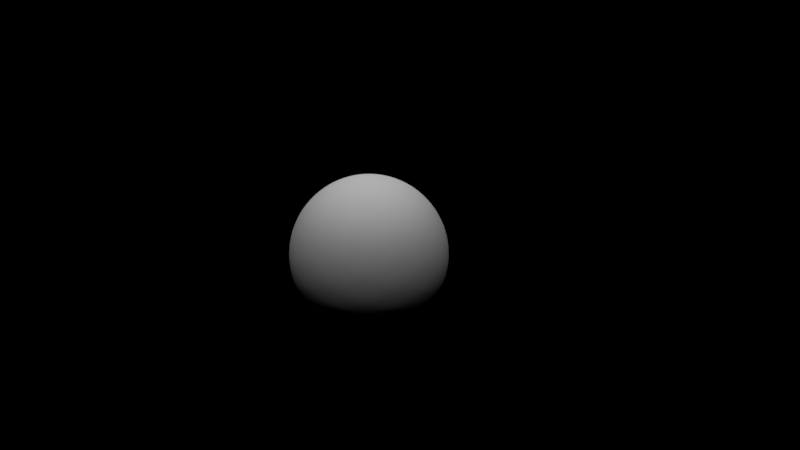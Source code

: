 # Source: Earth.blend  (saved by Blender 2.79.0; exported with 4.5.12 LTS)
import bpy
from mathutils import Matrix  # noqa: F401  (used for matrix-valued properties, if any)

bpy.ops.wm.read_factory_settings(use_empty=True)
scene = bpy.context.scene
scene.name = 'Scene'

# ---- collections
col_collection_1 = bpy.data.collections.new('Collection 1'); scene.collection.children.link(col_collection_1)

# ---- materials (node trees are filled in below, after node groups)
mat_material_001 = bpy.data.materials.new('Material.001')
mat_material_001.alpha_threshold = 0.0
mat_material_001.use_transparent_shadow = False
mat_material_001.roughness = 0.5

# ---- material node trees

# ---- world
world_world = bpy.data.worlds.new('World'); scene.world = world_world
world_world.color = (0.0, 0.0, 0.0)
world_world.use_sun_shadow = False
world_world.sun_shadow_jitter_overblur = 0.0
world_world.cycles.sampling_method = 'MANUAL'

# ---- cameras
cam_camera = bpy.data.cameras.new('Camera')
cam_camera.clip_end = 100.0
cam_camera.lens = 35.0
cam_camera.sensor_width = 32.0
cam_camera.sensor_height = 18.0
cam_camera.ortho_scale = 7.314
cam_camera.dof.focus_distance = 0.0
cam_camera.dof.aperture_fstop = 128.0

# ---- lights
light_lamp = bpy.data.lights.new('Lamp', 'POINT')
light_lamp.transmission_factor = 0.0
light_lamp.cutoff_distance = 30.0
light_lamp.energy = 100.0
light_lamp.shadow_buffer_clip_start = 1.001
light_lamp.shadow_soft_size = 0.1
light_lamp.shadow_maximum_resolution = 0.006
light_lamp.use_absolute_resolution = True
light_lamp_001 = bpy.data.lights.new('Lamp.001', 'POINT')
light_lamp_001.transmission_factor = 0.0
light_lamp_001.cutoff_distance = 30.0
light_lamp_001.energy = 100.0
light_lamp_001.shadow_buffer_clip_start = 1.001
light_lamp_001.shadow_soft_size = 0.1
light_lamp_001.shadow_maximum_resolution = 0.006
light_lamp_001.use_absolute_resolution = True
light_lamp_002 = bpy.data.lights.new('Lamp.002', 'POINT')
light_lamp_002.transmission_factor = 0.0
light_lamp_002.cutoff_distance = 30.0
light_lamp_002.energy = 100.0
light_lamp_002.shadow_buffer_clip_start = 1.001
light_lamp_002.shadow_soft_size = 0.1
light_lamp_002.shadow_maximum_resolution = 0.006
light_lamp_002.use_absolute_resolution = True
light_lamp_003 = bpy.data.lights.new('Lamp.003', 'POINT')
light_lamp_003.transmission_factor = 0.0
light_lamp_003.cutoff_distance = 30.0
light_lamp_003.energy = 100.0
light_lamp_003.shadow_buffer_clip_start = 1.001
light_lamp_003.shadow_soft_size = 0.1
light_lamp_003.shadow_maximum_resolution = 0.006
light_lamp_003.use_absolute_resolution = True
light_lamp_004 = bpy.data.lights.new('Lamp.004', 'POINT')
light_lamp_004.transmission_factor = 0.0
light_lamp_004.cutoff_distance = 30.0
light_lamp_004.energy = 100.0
light_lamp_004.shadow_buffer_clip_start = 1.001
light_lamp_004.shadow_soft_size = 0.1
light_lamp_004.shadow_maximum_resolution = 0.006
light_lamp_004.use_absolute_resolution = True
light_lamp_005 = bpy.data.lights.new('Lamp.005', 'POINT')
light_lamp_005.transmission_factor = 0.0
light_lamp_005.cutoff_distance = 30.0
light_lamp_005.energy = 100.0
light_lamp_005.shadow_buffer_clip_start = 1.001
light_lamp_005.shadow_soft_size = 0.1
light_lamp_005.shadow_maximum_resolution = 0.006
light_lamp_005.use_absolute_resolution = True
light_lamp_006 = bpy.data.lights.new('Lamp.006', 'POINT')
light_lamp_006.transmission_factor = 0.0
light_lamp_006.cutoff_distance = 30.0
light_lamp_006.energy = 100.0
light_lamp_006.shadow_buffer_clip_start = 1.001
light_lamp_006.shadow_soft_size = 0.1
light_lamp_006.shadow_maximum_resolution = 0.006
light_lamp_006.use_absolute_resolution = True
light_lamp_007 = bpy.data.lights.new('Lamp.007', 'POINT')
light_lamp_007.transmission_factor = 0.0
light_lamp_007.cutoff_distance = 30.0
light_lamp_007.energy = 100.0
light_lamp_007.shadow_buffer_clip_start = 1.001
light_lamp_007.shadow_soft_size = 0.1
light_lamp_007.shadow_maximum_resolution = 0.006
light_lamp_007.use_absolute_resolution = True

# ---- meshes
me_sphere_001 = bpy.data.meshes.new('Sphere.001')
me_sphere_001.from_pydata([(-3.717e-09, -3.291e-07, -1.034), (0.03936, 0.1979, 1.014), (0.07722, 0.3882, 0.9555), (0.1121, 0.5636, 0.86), (0.1427, 0.7173, 0.7313), (0.1678, 0.8434, 0.5746), (0.1864, 0.9372, 0.3958), (0.1979, 0.9949, 0.2018), (0.2018, 1.014, 7.811e-08), (0.1979, 0.9949, -0.2018), (0.1864, 0.9372, -0.3958), (0.1678, 0.8434, -0.5746), (0.1427, 0.7173, -0.7313), (0.1121, 0.5636, -0.86), (0.07722, 0.3882, -0.9555), (0.03936, 0.1979, -1.014), (0.07722, 0.1864, 1.014), (0.1515, 0.3657, 0.9555), (0.2199, 0.5309, 0.86), (0.2799, 0.6757, 0.7313), (0.3291, 0.7945, 0.5746), (0.3657, 0.8828, 0.3958), (0.3882, 0.9372, 0.2018), (0.3958, 0.9555, 7.811e-08), (0.3882, 0.9372, -0.2018), (0.3657, 0.8828, -0.3958), (0.3291, 0.7945, -0.5746), (0.2799, 0.6757, -0.7313), (0.2199, 0.5309, -0.86), (0.1515, 0.3657, -0.9555), (0.07722, 0.1864, -1.014), (0.1121, 0.1678, 1.014), (0.2199, 0.3291, 0.9555), (0.3192, 0.4778, 0.86), (0.4063, 0.6081, 0.7313), (0.4778, 0.715, 0.5746), (0.5309, 0.7945, 0.3958), (0.5636, 0.8434, 0.2018), (0.5746, 0.86, 7.811e-08), (0.5636, 0.8434, -0.2018), (0.5309, 0.7945, -0.3958), (0.4778, 0.715, -0.5746), (0.4063, 0.6081, -0.7313), (0.3192, 0.4778, -0.86), (0.2199, 0.3291, -0.9555), (0.1121, 0.1678, -1.014), (0.1427, 0.1427, 1.014), (0.2799, 0.2799, 0.9555), (0.4063, 0.4063, 0.86), (0.5171, 0.5171, 0.7313), (0.6081, 0.6081, 0.5746), (0.6757, 0.6757, 0.3958), (0.7173, 0.7173, 0.2018), (0.7313, 0.7313, 7.811e-08), (0.7173, 0.7173, -0.2018), (0.6757, 0.6757, -0.3958), (0.6081, 0.6081, -0.5746), (0.5171, 0.5171, -0.7313), (0.4063, 0.4063, -0.86), (0.2799, 0.2799, -0.9555), (0.1427, 0.1427, -1.014), (0.1678, 0.1121, 1.014), (0.3291, 0.2199, 0.9555), (0.4778, 0.3192, 0.86), (0.6081, 0.4063, 0.7313), (0.715, 0.4778, 0.5746), (0.7945, 0.5309, 0.3958), (0.8434, 0.5636, 0.2018), (0.86, 0.5746, 7.811e-08), (0.8434, 0.5636, -0.2018), (0.7945, 0.5309, -0.3958), (0.715, 0.4778, -0.5746), (0.6081, 0.4063, -0.7313), (0.4778, 0.3192, -0.86), (0.3291, 0.2199, -0.9555), (0.1678, 0.1121, -1.014), (0.1864, 0.07722, 1.014), (0.3657, 0.1515, 0.9555), (0.5309, 0.2199, 0.86), (0.6757, 0.2799, 0.7313), (0.7945, 0.3291, 0.5746), (0.8828, 0.3657, 0.3958), (0.9372, 0.3882, 0.2018), (0.9555, 0.3958, 7.811e-08), (0.9372, 0.3882, -0.2018), (0.8828, 0.3657, -0.3958), (0.7945, 0.3291, -0.5746), (0.6757, 0.2799, -0.7313), (0.5309, 0.2199, -0.86), (0.3657, 0.1515, -0.9555), (0.1864, 0.07722, -1.014), (0.1979, 0.03936, 1.014), (0.3882, 0.07722, 0.9555), (0.5636, 0.1121, 0.86), (0.7173, 0.1427, 0.7313), (0.8434, 0.1678, 0.5746), (0.9372, 0.1864, 0.3958), (0.9949, 0.1979, 0.2018), (1.014, 0.2018, 7.811e-08), (0.9949, 0.1979, -0.2018), (0.9372, 0.1864, -0.3958), (0.8434, 0.1678, -0.5746), (0.7173, 0.1427, -0.7313), (0.5636, 0.1121, -0.86), (0.3882, 0.07722, -0.9555), (0.1979, 0.03936, -1.014), (0.2018, -3.299e-07, 1.014), (0.3958, -3.222e-07, 0.9555), (0.5746, -3.145e-07, 0.86), (0.7313, -3.222e-07, 0.7313), (0.86, -3.376e-07, 0.5746), (0.9555, -2.759e-07, 0.3958), (1.014, -3.992e-07, 0.2018), (1.034, -3.838e-07, 7.811e-08), (1.014, -3.992e-07, -0.2018), (0.9555, -2.297e-07, -0.3958), (0.86, -3.376e-07, -0.5746), (0.7313, -3.222e-07, -0.7313), (0.5746, -3.453e-07, -0.86), (0.3958, -3.068e-07, -0.9555), (0.2018, -3.106e-07, -1.014), (0.1979, -0.03936, 1.014), (0.3882, -0.07722, 0.9555), (0.5636, -0.1121, 0.86), (0.7173, -0.1427, 0.7313), (0.8434, -0.1678, 0.5746), (0.9372, -0.1864, 0.3958), (0.9949, -0.1979, 0.2018), (1.014, -0.2018, 7.811e-08), (0.9949, -0.1979, -0.2018), (0.9372, -0.1864, -0.3958), (0.8434, -0.1678, -0.5746), (0.7173, -0.1427, -0.7313), (0.5636, -0.1121, -0.86), (0.3882, -0.07722, -0.9555), (0.1979, -0.03936, -1.014), (0.1864, -0.07722, 1.014), (0.3657, -0.1515, 0.9555), (0.5309, -0.2199, 0.86), (0.6757, -0.2799, 0.7313), (0.7945, -0.3291, 0.5746), (0.8828, -0.3657, 0.3958), (0.9372, -0.3882, 0.2018), (0.9555, -0.3958, 7.811e-08), (0.9372, -0.3882, -0.2018), (0.8828, -0.3657, -0.3958), (0.7945, -0.3291, -0.5746), (0.6757, -0.2799, -0.7313), (0.5309, -0.2199, -0.86), (0.3657, -0.1515, -0.9555), (0.1864, -0.07722, -1.014), (0.1678, -0.1121, 1.014), (0.3291, -0.2199, 0.9555), (0.4778, -0.3192, 0.86), (0.6081, -0.4063, 0.7313), (0.715, -0.4778, 0.5746), (0.7945, -0.5309, 0.3958), (0.8434, -0.5636, 0.2018), (0.86, -0.5746, 7.811e-08), (0.8434, -0.5636, -0.2018), (0.7945, -0.5309, -0.3958), (0.715, -0.4778, -0.5746), (0.6081, -0.4063, -0.7313), (0.4778, -0.3192, -0.86), (0.3291, -0.2199, -0.9555), (0.1678, -0.1121, -1.014), (0.1427, -0.1427, 1.014), (0.2799, -0.2799, 0.9555), (0.4063, -0.4063, 0.86), (0.5171, -0.5171, 0.7313), (0.6081, -0.6081, 0.5746), (0.6757, -0.6757, 0.3958), (0.7173, -0.7173, 0.2018), (0.7313, -0.7313, 7.811e-08), (0.7173, -0.7173, -0.2018), (0.6757, -0.6757, -0.3958), (0.6081, -0.6081, -0.5746), (0.5171, -0.5171, -0.7313), (0.4063, -0.4063, -0.86), (0.2799, -0.2799, -0.9555), (0.1427, -0.1427, -1.014), (0.1121, -0.1678, 1.014), (0.2199, -0.3291, 0.9555), (0.3192, -0.4778, 0.86), (0.4063, -0.6081, 0.7313), (0.4778, -0.715, 0.5746), (0.5309, -0.7945, 0.3958), (0.5636, -0.8434, 0.2018), (0.5746, -0.86, 7.811e-08), (0.5636, -0.8434, -0.2018), (0.5309, -0.7945, -0.3958), (0.4778, -0.715, -0.5746), (0.4063, -0.6081, -0.7313), (0.3192, -0.4778, -0.86), (0.2199, -0.3291, -0.9555), (0.1121, -0.1678, -1.014), (0.07722, -0.1864, 1.014), (0.1515, -0.3657, 0.9555), (0.2199, -0.5309, 0.86), (0.2799, -0.6757, 0.7313), (0.3291, -0.7945, 0.5746), (0.3657, -0.8828, 0.3958), (0.3882, -0.9372, 0.2018), (0.3958, -0.9555, 7.811e-08), (0.3882, -0.9372, -0.2018), (0.3657, -0.8828, -0.3958), (0.3291, -0.7945, -0.5746), (0.2799, -0.6757, -0.7313), (0.2199, -0.5309, -0.86), (0.1515, -0.3657, -0.9555), (0.07722, -0.1864, -1.014), (0.03936, -0.1979, 1.014), (0.07722, -0.3882, 0.9555), (0.1121, -0.5636, 0.86), (0.1427, -0.7173, 0.7313), (0.1678, -0.8434, 0.5746), (0.1864, -0.9372, 0.3958), (0.1979, -0.9949, 0.2018), (0.2018, -1.014, 7.811e-08), (0.1979, -0.9949, -0.2018), (0.1864, -0.9372, -0.3958), (0.1678, -0.8434, -0.5746), (0.1427, -0.7173, -0.7313), (0.1121, -0.5636, -0.86), (0.07722, -0.3882, -0.9555), (0.03936, -0.1979, -1.014), (-1.118e-08, -0.2018, 1.014), (3.891e-08, -0.3958, 0.9555), (2.35e-08, -0.5746, 0.86), (-3.044e-08, -0.7313, 0.7313), (-9.209e-08, -0.86, 0.5746), (6.203e-08, -0.9555, 0.3958), (-9.209e-08, -1.014, 0.2018), (-1.075e-07, -1.034, 7.811e-08), (-9.209e-08, -1.014, -0.2018), (6.203e-08, -0.9555, -0.3958), (-9.209e-08, -0.86, -0.5746), (-3.044e-08, -0.7313, -0.7313), (-1.503e-08, -0.5746, -0.86), (3.831e-10, -0.3958, -0.9555), (3.831e-10, -0.2018, -1.014), (-0.03936, -0.1979, 1.014), (-0.07722, -0.3882, 0.9555), (-0.1121, -0.5636, 0.86), (-0.1427, -0.7173, 0.7313), (-0.1678, -0.8434, 0.5746), (-0.1864, -0.9372, 0.3958), (-0.1979, -0.9949, 0.2018), (-0.2018, -1.014, 7.811e-08), (-0.1979, -0.9949, -0.2018), (-0.1864, -0.9372, -0.3958), (-0.1678, -0.8434, -0.5746), (-0.1427, -0.7173, -0.7313), (-0.1121, -0.5636, -0.86), (-0.07722, -0.3882, -0.9555), (-0.03936, -0.1979, -1.014), (-1.327e-07, -6.404e-07, 1.034), (-0.07722, -0.1864, 1.014), (-0.1515, -0.3657, 0.9555), (-0.2199, -0.5309, 0.86), (-0.2799, -0.6757, 0.7313), (-0.3291, -0.7945, 0.5746), (-0.3657, -0.8828, 0.3958), (-0.3882, -0.9372, 0.2018), (-0.3958, -0.9555, 7.811e-08), (-0.3882, -0.9372, -0.2018), (-0.3657, -0.8828, -0.3958), (-0.3291, -0.7945, -0.5746), (-0.2799, -0.6757, -0.7313), (-0.2199, -0.5309, -0.86), (-0.1515, -0.3657, -0.9555), (-0.07722, -0.1864, -1.014), (-0.1121, -0.1678, 1.014), (-0.2199, -0.3291, 0.9555), (-0.3192, -0.4778, 0.86), (-0.4063, -0.6081, 0.7313), (-0.4778, -0.715, 0.5746), (-0.5309, -0.7945, 0.3958), (-0.5636, -0.8434, 0.2018), (-0.5746, -0.86, 7.811e-08), (-0.5636, -0.8434, -0.2018), (-0.5309, -0.7945, -0.3958), (-0.4778, -0.715, -0.5746), (-0.4063, -0.6081, -0.7313), (-0.3192, -0.4778, -0.86), (-0.2199, -0.3291, -0.9555), (-0.1121, -0.1678, -1.014), (-0.1427, -0.1427, 1.014), (-0.2799, -0.2799, 0.9555), (-0.4063, -0.4063, 0.86), (-0.5171, -0.5171, 0.7313), (-0.6081, -0.6081, 0.5746), (-0.6757, -0.6757, 0.3958), (-0.7173, -0.7173, 0.2018), (-0.7313, -0.7313, 7.811e-08), (-0.7173, -0.7173, -0.2018), (-0.6757, -0.6757, -0.3958), (-0.6081, -0.6081, -0.5746), (-0.5171, -0.5171, -0.7313), (-0.4063, -0.4063, -0.86), (-0.2799, -0.2799, -0.9555), (-0.1427, -0.1427, -1.014), (-0.1678, -0.1121, 1.014), (-0.3291, -0.2199, 0.9555), (-0.4778, -0.3192, 0.86), (-0.6081, -0.4063, 0.7313), (-0.715, -0.4778, 0.5746), (-0.7945, -0.5309, 0.3958), (-0.8434, -0.5636, 0.2018), (-0.86, -0.5746, 7.811e-08), (-0.8434, -0.5636, -0.2018), (-0.7945, -0.5309, -0.3958), (-0.715, -0.4778, -0.5746), (-0.6081, -0.4063, -0.7313), (-0.4778, -0.3192, -0.86), (-0.3291, -0.2199, -0.9555), (-0.1678, -0.1121, -1.014), (-0.1864, -0.07722, 1.014), (-0.3657, -0.1515, 0.9555), (-0.5309, -0.2199, 0.86), (-0.6757, -0.2799, 0.7313), (-0.7945, -0.3291, 0.5746), (-0.8828, -0.3657, 0.3958), (-0.9372, -0.3882, 0.2018), (-0.9555, -0.3958, 7.811e-08), (-0.9372, -0.3882, -0.2018), (-0.8828, -0.3657, -0.3958), (-0.7945, -0.3291, -0.5746), (-0.6757, -0.2799, -0.7313), (-0.5309, -0.2199, -0.86), (-0.3657, -0.1515, -0.9555), (-0.1864, -0.07722, -1.014), (-0.1979, -0.03936, 1.014), (-0.3882, -0.07722, 0.9555), (-0.5636, -0.1121, 0.86), (-0.7173, -0.1427, 0.7313), (-0.8434, -0.1678, 0.5746), (-0.9372, -0.1864, 0.3958), (-0.9949, -0.1979, 0.2018), (-1.014, -0.2018, 7.811e-08), (-0.9949, -0.1979, -0.2018), (-0.9372, -0.1864, -0.3958), (-0.8434, -0.1678, -0.5746), (-0.7173, -0.1427, -0.7313), (-0.5636, -0.1121, -0.86), (-0.3882, -0.07722, -0.9555), (-0.1979, -0.03936, -1.014), (-0.2018, -3.145e-07, 1.014), (-0.3958, -2.836e-07, 0.9555), (-0.5746, -2.836e-07, 0.86), (-0.7313, -1.835e-07, 0.7313), (-0.86, -1.372e-07, 0.5746), (-0.9555, -3.222e-07, 0.3958), (-1.014, -9.099e-08, 0.2018), (-1.034, -1.372e-07, 7.811e-08), (-1.014, -9.099e-08, -0.2018), (-0.9555, -3.222e-07, -0.3958), (-0.86, -1.372e-07, -0.5746), (-0.7313, -1.835e-07, -0.7313), (-0.5746, -2.605e-07, -0.86), (-0.3958, -2.528e-07, -0.9555), (-0.2018, -3.183e-07, -1.014), (-0.1979, 0.03936, 1.014), (-0.3882, 0.07722, 0.9555), (-0.5636, 0.1121, 0.86), (-0.7173, 0.1427, 0.7313), (-0.8434, 0.1678, 0.5746), (-0.9372, 0.1864, 0.3958), (-0.9949, 0.1979, 0.2018), (-1.014, 0.2018, 7.811e-08), (-0.9949, 0.1979, -0.2018), (-0.9372, 0.1864, -0.3958), (-0.8434, 0.1678, -0.5746), (-0.7173, 0.1427, -0.7313), (-0.5636, 0.1121, -0.86), (-0.3882, 0.07722, -0.9555), (-0.1979, 0.03936, -1.014), (-0.1864, 0.07722, 1.014), (-0.3657, 0.1515, 0.9555), (-0.5309, 0.2199, 0.86), (-0.6757, 0.2799, 0.7313), (-0.7945, 0.3291, 0.5746), (-0.8828, 0.3657, 0.3958), (-0.9372, 0.3882, 0.2018), (-0.9555, 0.3958, 7.811e-08), (-0.9372, 0.3882, -0.2018), (-0.8828, 0.3657, -0.3958), (-0.7945, 0.3291, -0.5746), (-0.6757, 0.2799, -0.7313), (-0.5309, 0.2199, -0.86), (-0.3657, 0.1515, -0.9555), (-0.1864, 0.07722, -1.014), (-0.1678, 0.1121, 1.014), (-0.3291, 0.2199, 0.9555), (-0.4778, 0.3192, 0.86), (-0.6081, 0.4063, 0.7313), (-0.715, 0.4778, 0.5746), (-0.7945, 0.5309, 0.3958), (-0.8434, 0.5636, 0.2018), (-0.86, 0.5746, 7.811e-08), (-0.8434, 0.5636, -0.2018), (-0.7945, 0.5309, -0.3958), (-0.715, 0.4778, -0.5746), (-0.6081, 0.4063, -0.7313), (-0.4778, 0.3192, -0.86), (-0.3291, 0.2199, -0.9555), (-0.1678, 0.1121, -1.014), (-0.1427, 0.1427, 1.014), (-0.2799, 0.2799, 0.9555), (-0.4063, 0.4063, 0.86), (-0.5171, 0.5171, 0.7313), (-0.6081, 0.6081, 0.5746), (-0.6757, 0.6757, 0.3958), (-0.7173, 0.7173, 0.2018), (-0.7313, 0.7313, 7.811e-08), (-0.7173, 0.7173, -0.2018), (-0.6757, 0.6757, -0.3958), (-0.6081, 0.6081, -0.5746), (-0.5171, 0.5171, -0.7313), (-0.4063, 0.4063, -0.86), (-0.2799, 0.2799, -0.9555), (-0.1427, 0.1427, -1.014), (-0.1121, 0.1678, 1.014), (-0.2199, 0.3291, 0.9555), (-0.3192, 0.4778, 0.86), (-0.4063, 0.6081, 0.7313), (-0.4778, 0.715, 0.5746), (-0.5309, 0.7945, 0.3958), (-0.5636, 0.8434, 0.2018), (-0.5746, 0.86, 7.811e-08), (-0.5636, 0.8434, -0.2018), (-0.5309, 0.7945, -0.3958), (-0.4778, 0.715, -0.5746), (-0.4063, 0.6081, -0.7313), (-0.3192, 0.4778, -0.86), (-0.2199, 0.3291, -0.9555), (-0.1121, 0.1678, -1.014), (-0.07722, 0.1864, 1.014), (-0.1515, 0.3657, 0.9555), (-0.2199, 0.5309, 0.86), (-0.2799, 0.6757, 0.7313), (-0.3291, 0.7945, 0.5746), (-0.3657, 0.8828, 0.3958), (-0.3882, 0.9372, 0.2018), (-0.3958, 0.9555, 7.811e-08), (-0.3882, 0.9372, -0.2018), (-0.3657, 0.8828, -0.3958), (-0.3291, 0.7945, -0.5746), (-0.2799, 0.6757, -0.7313), (-0.2199, 0.5309, -0.86), (-0.1515, 0.3657, -0.9555), (-0.07722, 0.1864, -1.014), (-0.03936, 0.1979, 1.014), (-0.07722, 0.3882, 0.9555), (-0.1121, 0.5636, 0.86), (-0.1427, 0.7173, 0.7313), (-0.1678, 0.8434, 0.5746), (-0.1864, 0.9372, 0.3958), (-0.1979, 0.9949, 0.2018), (-0.2018, 1.014, 7.811e-08), (-0.1979, 0.9949, -0.2018), (-0.1864, 0.9372, -0.3958), (-0.1678, 0.8434, -0.5746), (-0.1427, 0.7173, -0.7313), (-0.1121, 0.5636, -0.86), (-0.07722, 0.3882, -0.9555), (-0.03936, 0.1979, -1.014), (3.506e-08, 0.2018, 1.014), (7.744e-08, 0.3958, 0.9555), (1.083e-07, 0.5746, 0.86), (1.545e-07, 0.7313, 0.7313), (2.778e-07, 0.86, 0.5746), (6.203e-08, 0.9555, 0.3958), (2.624e-07, 1.014, 0.2018), (2.778e-07, 1.034, 7.811e-08), (2.624e-07, 1.014, -0.2018), (6.203e-08, 0.9555, -0.3958), (2.778e-07, 0.86, -0.5746), (1.545e-07, 0.7313, -0.7313), (1.237e-07, 0.5746, -0.86), (7.744e-08, 0.3958, -0.9555), (1.194e-08, 0.2018, -1.014)], [], [(471, 470, 4, 5), (479, 478, 12, 13), (472, 471, 5, 6), (480, 479, 13, 14), (473, 472, 6, 7), (481, 480, 14, 15), (474, 473, 7, 8), (467, 256, 1), (0, 481, 15), (475, 474, 8, 9), (468, 467, 1, 2), (476, 475, 9, 10), (469, 468, 2, 3), (477, 476, 10, 11), (470, 469, 3, 4), (478, 477, 11, 12), (4, 3, 18, 19), (12, 11, 26, 27), (5, 4, 19, 20), (13, 12, 27, 28), (6, 5, 20, 21), (14, 13, 28, 29), (7, 6, 21, 22), (15, 14, 29, 30), (8, 7, 22, 23), (1, 256, 16), (0, 15, 30), (9, 8, 23, 24), (2, 1, 16, 17), (10, 9, 24, 25), (3, 2, 17, 18), (11, 10, 25, 26), (23, 22, 37, 38), (16, 256, 31), (0, 30, 45), (24, 23, 38, 39), (17, 16, 31, 32), (25, 24, 39, 40), (18, 17, 32, 33), (26, 25, 40, 41), (19, 18, 33, 34), (27, 26, 41, 42), (20, 19, 34, 35), (28, 27, 42, 43), (21, 20, 35, 36), (29, 28, 43, 44), (22, 21, 36, 37), (30, 29, 44, 45), (42, 41, 56, 57), (35, 34, 49, 50), (43, 42, 57, 58), (36, 35, 50, 51), (44, 43, 58, 59), (37, 36, 51, 52), (45, 44, 59, 60), (38, 37, 52, 53), (31, 256, 46), (0, 45, 60), (39, 38, 53, 54), (32, 31, 46, 47), (40, 39, 54, 55), (33, 32, 47, 48), (41, 40, 55, 56), (34, 33, 48, 49), (46, 256, 61), (0, 60, 75), (54, 53, 68, 69), (47, 46, 61, 62), (55, 54, 69, 70), (48, 47, 62, 63), (56, 55, 70, 71), (49, 48, 63, 64), (57, 56, 71, 72), (50, 49, 64, 65), (58, 57, 72, 73), (51, 50, 65, 66), (59, 58, 73, 74), (52, 51, 66, 67), (60, 59, 74, 75), (53, 52, 67, 68), (65, 64, 79, 80), (73, 72, 87, 88), (66, 65, 80, 81), (74, 73, 88, 89), (67, 66, 81, 82), (75, 74, 89, 90), (68, 67, 82, 83), (61, 256, 76), (0, 75, 90), (69, 68, 83, 84), (62, 61, 76, 77), (70, 69, 84, 85), (63, 62, 77, 78), (71, 70, 85, 86), (64, 63, 78, 79), (72, 71, 86, 87), (84, 83, 98, 99), (77, 76, 91, 92), (85, 84, 99, 100), (78, 77, 92, 93), (86, 85, 100, 101), (79, 78, 93, 94), (87, 86, 101, 102), (80, 79, 94, 95), (88, 87, 102, 103), (81, 80, 95, 96), (89, 88, 103, 104), (82, 81, 96, 97), (90, 89, 104, 105), (83, 82, 97, 98), (76, 256, 91), (0, 90, 105), (103, 102, 117, 118), (96, 95, 110, 111), (104, 103, 118, 119), (97, 96, 111, 112), (105, 104, 119, 120), (98, 97, 112, 113), (91, 256, 106), (0, 105, 120), (99, 98, 113, 114), (92, 91, 106, 107), (100, 99, 114, 115), (93, 92, 107, 108), (101, 100, 115, 116), (94, 93, 108, 109), (102, 101, 116, 117), (95, 94, 109, 110), (115, 114, 129, 130), (108, 107, 122, 123), (116, 115, 130, 131), (109, 108, 123, 124), (117, 116, 131, 132), (110, 109, 124, 125), (118, 117, 132, 133), (111, 110, 125, 126), (119, 118, 133, 134), (112, 111, 126, 127), (120, 119, 134, 135), (113, 112, 127, 128), (106, 256, 121), (0, 120, 135), (114, 113, 128, 129), (107, 106, 121, 122), (134, 133, 148, 149), (127, 126, 141, 142), (135, 134, 149, 150), (128, 127, 142, 143), (121, 256, 136), (0, 135, 150), (129, 128, 143, 144), (122, 121, 136, 137), (130, 129, 144, 145), (123, 122, 137, 138), (131, 130, 145, 146), (124, 123, 138, 139), (132, 131, 146, 147), (125, 124, 139, 140), (133, 132, 147, 148), (126, 125, 140, 141), (138, 137, 152, 153), (146, 145, 160, 161), (139, 138, 153, 154), (147, 146, 161, 162), (140, 139, 154, 155), (148, 147, 162, 163), (141, 140, 155, 156), (149, 148, 163, 164), (142, 141, 156, 157), (150, 149, 164, 165), (143, 142, 157, 158), (136, 256, 151), (0, 150, 165), (144, 143, 158, 159), (137, 136, 151, 152), (145, 144, 159, 160), (157, 156, 171, 172), (165, 164, 179, 180), (158, 157, 172, 173), (151, 256, 166), (0, 165, 180), (159, 158, 173, 174), (152, 151, 166, 167), (160, 159, 174, 175), (153, 152, 167, 168), (161, 160, 175, 176), (154, 153, 168, 169), (162, 161, 176, 177), (155, 154, 169, 170), (163, 162, 177, 178), (156, 155, 170, 171), (164, 163, 178, 179), (176, 175, 190, 191), (169, 168, 183, 184), (177, 176, 191, 192), (170, 169, 184, 185), (178, 177, 192, 193), (171, 170, 185, 186), (179, 178, 193, 194), (172, 171, 186, 187), (180, 179, 194, 195), (173, 172, 187, 188), (166, 256, 181), (0, 180, 195), (174, 173, 188, 189), (167, 166, 181, 182), (175, 174, 189, 190), (168, 167, 182, 183), (195, 194, 209, 210), (188, 187, 202, 203), (181, 256, 196), (0, 195, 210), (189, 188, 203, 204), (182, 181, 196, 197), (190, 189, 204, 205), (183, 182, 197, 198), (191, 190, 205, 206), (184, 183, 198, 199), (192, 191, 206, 207), (185, 184, 199, 200), (193, 192, 207, 208), (186, 185, 200, 201), (194, 193, 208, 209), (187, 186, 201, 202), (199, 198, 213, 214), (207, 206, 221, 222), (200, 199, 214, 215), (208, 207, 222, 223), (201, 200, 215, 216), (209, 208, 223, 224), (202, 201, 216, 217), (210, 209, 224, 225), (203, 202, 217, 218), (196, 256, 211), (0, 210, 225), (204, 203, 218, 219), (197, 196, 211, 212), (205, 204, 219, 220), (198, 197, 212, 213), (206, 205, 220, 221), (218, 217, 232, 233), (211, 256, 226), (0, 225, 240), (219, 218, 233, 234), (212, 211, 226, 227), (220, 219, 234, 235), (213, 212, 227, 228), (221, 220, 235, 236), (214, 213, 228, 229), (222, 221, 236, 237), (215, 214, 229, 230), (223, 222, 237, 238), (216, 215, 230, 231), (224, 223, 238, 239), (217, 216, 231, 232), (225, 224, 239, 240), (237, 236, 251, 252), (230, 229, 244, 245), (238, 237, 252, 253), (231, 230, 245, 246), (239, 238, 253, 254), (232, 231, 246, 247), (240, 239, 254, 255), (233, 232, 247, 248), (226, 256, 241), (0, 240, 255), (234, 233, 248, 249), (227, 226, 241, 242), (235, 234, 249, 250), (228, 227, 242, 243), (236, 235, 250, 251), (229, 228, 243, 244), (0, 255, 271), (249, 248, 264, 265), (242, 241, 257, 258), (250, 249, 265, 266), (243, 242, 258, 259), (251, 250, 266, 267), (244, 243, 259, 260), (252, 251, 267, 268), (245, 244, 260, 261), (253, 252, 268, 269), (246, 245, 261, 262), (254, 253, 269, 270), (247, 246, 262, 263), (255, 254, 270, 271), (248, 247, 263, 264), (241, 256, 257), (269, 268, 283, 284), (262, 261, 276, 277), (270, 269, 284, 285), (263, 262, 277, 278), (271, 270, 285, 286), (264, 263, 278, 279), (257, 256, 272), (0, 271, 286), (265, 264, 279, 280), (258, 257, 272, 273), (266, 265, 280, 281), (259, 258, 273, 274), (267, 266, 281, 282), (260, 259, 274, 275), (268, 267, 282, 283), (261, 260, 275, 276), (273, 272, 287, 288), (281, 280, 295, 296), (274, 273, 288, 289), (282, 281, 296, 297), (275, 274, 289, 290), (283, 282, 297, 298), (276, 275, 290, 291), (284, 283, 298, 299), (277, 276, 291, 292), (285, 284, 299, 300), (278, 277, 292, 293), (286, 285, 300, 301), (279, 278, 293, 294), (272, 256, 287), (0, 286, 301), (280, 279, 294, 295), (292, 291, 306, 307), (300, 299, 314, 315), (293, 292, 307, 308), (301, 300, 315, 316), (294, 293, 308, 309), (287, 256, 302), (0, 301, 316), (295, 294, 309, 310), (288, 287, 302, 303), (296, 295, 310, 311), (289, 288, 303, 304), (297, 296, 311, 312), (290, 289, 304, 305), (298, 297, 312, 313), (291, 290, 305, 306), (299, 298, 313, 314), (311, 310, 325, 326), (304, 303, 318, 319), (312, 311, 326, 327), (305, 304, 319, 320), (313, 312, 327, 328), (306, 305, 320, 321), (314, 313, 328, 329), (307, 306, 321, 322), (315, 314, 329, 330), (308, 307, 322, 323), (316, 315, 330, 331), (309, 308, 323, 324), (302, 256, 317), (0, 316, 331), (310, 309, 324, 325), (303, 302, 317, 318), (330, 329, 344, 345), (323, 322, 337, 338), (331, 330, 345, 346), (324, 323, 338, 339), (317, 256, 332), (0, 331, 346), (325, 324, 339, 340), (318, 317, 332, 333), (326, 325, 340, 341), (319, 318, 333, 334), (327, 326, 341, 342), (320, 319, 334, 335), (328, 327, 342, 343), (321, 320, 335, 336), (329, 328, 343, 344), (322, 321, 336, 337), (334, 333, 348, 349), (342, 341, 356, 357), (335, 334, 349, 350), (343, 342, 357, 358), (336, 335, 350, 351), (344, 343, 358, 359), (337, 336, 351, 352), (345, 344, 359, 360), (338, 337, 352, 353), (346, 345, 360, 361), (339, 338, 353, 354), (332, 256, 347), (0, 346, 361), (340, 339, 354, 355), (333, 332, 347, 348), (341, 340, 355, 356), (353, 352, 367, 368), (361, 360, 375, 376), (354, 353, 368, 369), (347, 256, 362), (0, 361, 376), (355, 354, 369, 370), (348, 347, 362, 363), (356, 355, 370, 371), (349, 348, 363, 364), (357, 356, 371, 372), (350, 349, 364, 365), (358, 357, 372, 373), (351, 350, 365, 366), (359, 358, 373, 374), (352, 351, 366, 367), (360, 359, 374, 375), (372, 371, 386, 387), (365, 364, 379, 380), (373, 372, 387, 388), (366, 365, 380, 381), (374, 373, 388, 389), (367, 366, 381, 382), (375, 374, 389, 390), (368, 367, 382, 383), (376, 375, 390, 391), (369, 368, 383, 384), (362, 256, 377), (0, 376, 391), (370, 369, 384, 385), (363, 362, 377, 378), (371, 370, 385, 386), (364, 363, 378, 379), (391, 390, 405, 406), (384, 383, 398, 399), (377, 256, 392), (0, 391, 406), (385, 384, 399, 400), (378, 377, 392, 393), (386, 385, 400, 401), (379, 378, 393, 394), (387, 386, 401, 402), (380, 379, 394, 395), (388, 387, 402, 403), (381, 380, 395, 396), (389, 388, 403, 404), (382, 381, 396, 397), (390, 389, 404, 405), (383, 382, 397, 398), (403, 402, 417, 418), (396, 395, 410, 411), (404, 403, 418, 419), (397, 396, 411, 412), (405, 404, 419, 420), (398, 397, 412, 413), (406, 405, 420, 421), (399, 398, 413, 414), (392, 256, 407), (0, 406, 421), (400, 399, 414, 415), (393, 392, 407, 408), (401, 400, 415, 416), (394, 393, 408, 409), (402, 401, 416, 417), (395, 394, 409, 410), (407, 256, 422), (0, 421, 436), (415, 414, 429, 430), (408, 407, 422, 423), (416, 415, 430, 431), (409, 408, 423, 424), (417, 416, 431, 432), (410, 409, 424, 425), (418, 417, 432, 433), (411, 410, 425, 426), (419, 418, 433, 434), (412, 411, 426, 427), (420, 419, 434, 435), (413, 412, 427, 428), (421, 420, 435, 436), (414, 413, 428, 429), (426, 425, 440, 441), (434, 433, 448, 449), (427, 426, 441, 442), (435, 434, 449, 450), (428, 427, 442, 443), (436, 435, 450, 451), (429, 428, 443, 444), (422, 256, 437), (0, 436, 451), (430, 429, 444, 445), (423, 422, 437, 438), (431, 430, 445, 446), (424, 423, 438, 439), (432, 431, 446, 447), (425, 424, 439, 440), (433, 432, 447, 448), (445, 444, 459, 460), (438, 437, 452, 453), (446, 445, 460, 461), (439, 438, 453, 454), (447, 446, 461, 462), (440, 439, 454, 455), (448, 447, 462, 463), (441, 440, 455, 456), (449, 448, 463, 464), (442, 441, 456, 457), (450, 449, 464, 465), (443, 442, 457, 458), (451, 450, 465, 466), (444, 443, 458, 459), (437, 256, 452), (0, 451, 466), (464, 463, 478, 479), (457, 456, 471, 472), (465, 464, 479, 480), (458, 457, 472, 473), (466, 465, 480, 481), (459, 458, 473, 474), (452, 256, 467), (0, 466, 481), (460, 459, 474, 475), (453, 452, 467, 468), (461, 460, 475, 476), (454, 453, 468, 469), (462, 461, 476, 477), (455, 454, 469, 470), (463, 462, 477, 478), (456, 455, 470, 471)])
me_sphere_001.polygons.foreach_set('use_smooth', [True] * 512)
_uv = me_sphere_001.uv_layers.new(name='UVMap')
_uv.uv.foreach_set('vector', [0.7108, 0.7766, 0.7197, 0.7162, 0.7406, 0.7246, 0.7377, 0.7874, 0.2156, 0.4185, 0.203, 0.3879, 0.2151, 0.3716, 0.2244, 0.4065, 0.7009, 0.8443, 0.7108, 0.7766, 0.7377, 0.7874, 0.7345, 0.8567, 0.2275, 0.4472, 0.2156, 0.4185, 0.2244, 0.4065, 0.2333, 0.4393, 0.6905, 0.9206, 0.7009, 0.8443, 0.7345, 0.8567, 0.7312, 0.934, 0.239, 0.4749, 0.2275, 0.4472, 0.2333, 0.4393, 0.2419, 0.4709, 0.1359, 0.2241, 0.1102, 0.1622, 0.1463, 0.1137, 0.1653, 0.1845, 0.7434, 0.5567, 0.7509, 0.5062, 0.7485, 0.5587, 0.2504, 0.5021, 0.239, 0.4749, 0.2419, 0.4709, 0.1566, 0.2746, 0.1359, 0.2241, 0.1653, 0.1845, 0.1807, 0.2422, 0.7359, 0.6077, 0.7434, 0.5567, 0.7485, 0.5587, 0.746, 0.6117, 0.174, 0.3173, 0.1566, 0.2746, 0.1807, 0.2422, 0.1936, 0.291, 0.728, 0.6604, 0.7359, 0.6077, 0.746, 0.6117, 0.7434, 0.6666, 0.1895, 0.3547, 0.174, 0.3173, 0.1936, 0.291, 0.205, 0.3336, 0.7197, 0.7162, 0.728, 0.6604, 0.7434, 0.6666, 0.7406, 0.7246, 0.203, 0.3879, 0.1895, 0.3547, 0.205, 0.3336, 0.2151, 0.3716, 0.7406, 0.7246, 0.7434, 0.6666, 0.7591, 0.6664, 0.762, 0.7243, 0.2151, 0.3716, 0.205, 0.3336, 0.2223, 0.3189, 0.2285, 0.3602, 0.7377, 0.7874, 0.7406, 0.7246, 0.762, 0.7243, 0.765, 0.7869, 0.2244, 0.4065, 0.2151, 0.3716, 0.2285, 0.3602, 0.2343, 0.3982, 0.7345, 0.8567, 0.7377, 0.7874, 0.765, 0.7869, 0.7684, 0.8559, 0.2333, 0.4393, 0.2244, 0.4065, 0.2343, 0.3982, 0.2397, 0.4338, 0.7312, 0.934, 0.7345, 0.8567, 0.7684, 0.8559, 0.7721, 0.934, 0.2419, 0.4709, 0.2333, 0.4393, 0.2397, 0.4338, 0.2451, 0.4682, 0.1653, 0.1845, 0.1463, 0.1137, 0.1865, 0.08042, 0.1981, 0.1573, 0.7485, 0.5587, 0.7509, 0.5062, 0.7537, 0.5586, 0.2504, 0.5021, 0.2419, 0.4709, 0.2451, 0.4682, 0.1807, 0.2422, 0.1653, 0.1845, 0.1981, 0.1573, 0.2075, 0.2199, 0.746, 0.6117, 0.7485, 0.5587, 0.7537, 0.5586, 0.7564, 0.6116, 0.1936, 0.291, 0.1807, 0.2422, 0.2075, 0.2199, 0.2154, 0.2728, 0.7434, 0.6666, 0.746, 0.6117, 0.7564, 0.6116, 0.7591, 0.6664, 0.205, 0.3336, 0.1936, 0.291, 0.2154, 0.2728, 0.2223, 0.3189, 0.1981, 0.1573, 0.1865, 0.08042, 0.2291, 0.0637, 0.233, 0.1436, 0.7537, 0.5586, 0.7509, 0.5062, 0.7587, 0.5565, 0.2504, 0.5021, 0.2451, 0.4682, 0.2485, 0.4668, 0.2075, 0.2199, 0.1981, 0.1573, 0.233, 0.1436, 0.236, 0.2086, 0.7564, 0.6116, 0.7537, 0.5586, 0.7587, 0.5565, 0.7665, 0.6074, 0.2154, 0.2728, 0.2075, 0.2199, 0.236, 0.2086, 0.2385, 0.2635, 0.7591, 0.6664, 0.7564, 0.6116, 0.7665, 0.6074, 0.7745, 0.6601, 0.2223, 0.3189, 0.2154, 0.2728, 0.2385, 0.2635, 0.2407, 0.3114, 0.762, 0.7243, 0.7591, 0.6664, 0.7745, 0.6601, 0.7829, 0.7158, 0.2285, 0.3602, 0.2223, 0.3189, 0.2407, 0.3114, 0.2428, 0.3544, 0.765, 0.7869, 0.762, 0.7243, 0.7829, 0.7158, 0.7919, 0.776, 0.2343, 0.3982, 0.2285, 0.3602, 0.2428, 0.3544, 0.2447, 0.3938, 0.7684, 0.8559, 0.765, 0.7869, 0.7919, 0.776, 0.8017, 0.8427, 0.2397, 0.4338, 0.2343, 0.3982, 0.2447, 0.3938, 0.2466, 0.431, 0.7721, 0.934, 0.7684, 0.8559, 0.8017, 0.8427, 0.8127, 0.9186, 0.2451, 0.4682, 0.2397, 0.4338, 0.2466, 0.431, 0.2485, 0.4668, 0.2428, 0.3544, 0.2407, 0.3114, 0.2596, 0.3113, 0.2574, 0.3542, 0.7919, 0.776, 0.7829, 0.7158, 0.8026, 0.6994, 0.8172, 0.7552, 0.2447, 0.3938, 0.2428, 0.3544, 0.2574, 0.3542, 0.2554, 0.3937, 0.8017, 0.8427, 0.7919, 0.776, 0.8172, 0.7552, 0.8332, 0.8171, 0.2466, 0.431, 0.2447, 0.3938, 0.2554, 0.3937, 0.2536, 0.4309, 0.8127, 0.9186, 0.8017, 0.8427, 0.8332, 0.8171, 0.8514, 0.8878, 0.2485, 0.4668, 0.2466, 0.431, 0.2536, 0.4309, 0.252, 0.4667, 0.233, 0.1436, 0.2291, 0.0637, 0.2725, 0.0641, 0.2684, 0.1438, 0.7587, 0.5565, 0.7509, 0.5062, 0.7635, 0.5525, 0.2504, 0.5021, 0.2485, 0.4668, 0.252, 0.4667, 0.236, 0.2086, 0.233, 0.1436, 0.2684, 0.1438, 0.265, 0.2087, 0.7665, 0.6074, 0.7587, 0.5565, 0.7635, 0.5525, 0.7761, 0.5994, 0.2385, 0.2635, 0.236, 0.2086, 0.265, 0.2087, 0.2621, 0.2635, 0.7745, 0.6601, 0.7665, 0.6074, 0.7761, 0.5994, 0.789, 0.648, 0.2407, 0.3114, 0.2385, 0.2635, 0.2621, 0.2635, 0.2596, 0.3113, 0.7829, 0.7158, 0.7745, 0.6601, 0.789, 0.648, 0.8026, 0.6994, 0.7635, 0.5525, 0.7509, 0.5062, 0.7677, 0.5467, 0.2504, 0.5021, 0.252, 0.4667, 0.2554, 0.468, 0.265, 0.2087, 0.2684, 0.1438, 0.3031, 0.158, 0.2934, 0.2201, 0.7761, 0.5994, 0.7635, 0.5525, 0.7677, 0.5467, 0.7847, 0.5878, 0.2621, 0.2635, 0.265, 0.2087, 0.2934, 0.2201, 0.2852, 0.2727, 0.789, 0.648, 0.7761, 0.5994, 0.7847, 0.5878, 0.8021, 0.6305, 0.2596, 0.3113, 0.2621, 0.2635, 0.2852, 0.2727, 0.278, 0.3186, 0.8026, 0.6994, 0.789, 0.648, 0.8021, 0.6305, 0.8204, 0.6757, 0.2574, 0.3542, 0.2596, 0.3113, 0.278, 0.3186, 0.2717, 0.3598, 0.8172, 0.7552, 0.8026, 0.6994, 0.8204, 0.6757, 0.8401, 0.7249, 0.2554, 0.3937, 0.2574, 0.3542, 0.2717, 0.3598, 0.2659, 0.3977, 0.8332, 0.8171, 0.8172, 0.7552, 0.8401, 0.7249, 0.8618, 0.7797, 0.2536, 0.4309, 0.2554, 0.3937, 0.2659, 0.3977, 0.2605, 0.4335, 0.8514, 0.8878, 0.8332, 0.8171, 0.8618, 0.7797, 0.8866, 0.8424, 0.252, 0.4667, 0.2536, 0.4309, 0.2605, 0.4335, 0.2554, 0.468, 0.2684, 0.1438, 0.2725, 0.0641, 0.3149, 0.0815, 0.3031, 0.158, 0.8401, 0.7249, 0.8204, 0.6757, 0.8356, 0.6456, 0.8597, 0.6864, 0.2659, 0.3977, 0.2717, 0.3598, 0.2852, 0.3709, 0.2758, 0.4058, 0.8618, 0.7797, 0.8401, 0.7249, 0.8597, 0.6864, 0.8864, 0.7319, 0.2605, 0.4335, 0.2659, 0.3977, 0.2758, 0.4058, 0.267, 0.4388, 0.8866, 0.8424, 0.8618, 0.7797, 0.8864, 0.7319, 0.9168, 0.784, 0.2554, 0.468, 0.2605, 0.4335, 0.267, 0.4388, 0.2586, 0.4706, 0.3031, 0.158, 0.3149, 0.0815, 0.3548, 0.1151, 0.3357, 0.1854, 0.7677, 0.5467, 0.7509, 0.5062, 0.7714, 0.5394, 0.2504, 0.5021, 0.2554, 0.468, 0.2586, 0.4706, 0.2934, 0.2201, 0.3031, 0.158, 0.3357, 0.1854, 0.3201, 0.2425, 0.7847, 0.5878, 0.7677, 0.5467, 0.7714, 0.5394, 0.792, 0.5732, 0.2852, 0.2727, 0.2934, 0.2201, 0.3201, 0.2425, 0.3069, 0.2908, 0.8021, 0.6305, 0.7847, 0.5878, 0.792, 0.5732, 0.8132, 0.6083, 0.278, 0.3186, 0.2852, 0.2727, 0.3069, 0.2908, 0.2954, 0.333, 0.8204, 0.6757, 0.8021, 0.6305, 0.8132, 0.6083, 0.8356, 0.6456, 0.2717, 0.3598, 0.278, 0.3186, 0.2954, 0.333, 0.2852, 0.3709, 0.3201, 0.2425, 0.3357, 0.1854, 0.365, 0.225, 0.3441, 0.2748, 0.792, 0.5732, 0.7714, 0.5394, 0.7742, 0.5308, 0.7977, 0.5559, 0.3069, 0.2908, 0.3201, 0.2425, 0.3441, 0.2748, 0.3264, 0.317, 0.8132, 0.6083, 0.792, 0.5732, 0.7977, 0.5559, 0.822, 0.5821, 0.2954, 0.333, 0.3069, 0.2908, 0.3264, 0.317, 0.3111, 0.3539, 0.8356, 0.6456, 0.8132, 0.6083, 0.822, 0.5821, 0.8476, 0.6102, 0.2852, 0.3709, 0.2954, 0.333, 0.3111, 0.3539, 0.2973, 0.387, 0.8597, 0.6864, 0.8356, 0.6456, 0.8476, 0.6102, 0.8752, 0.6408, 0.2758, 0.4058, 0.2852, 0.3709, 0.2973, 0.387, 0.2847, 0.4176, 0.8864, 0.7319, 0.8597, 0.6864, 0.8752, 0.6408, 0.9059, 0.6752, 0.267, 0.4388, 0.2758, 0.4058, 0.2847, 0.4176, 0.2729, 0.4465, 0.9168, 0.784, 0.8864, 0.7319, 0.9059, 0.6752, 0.9409, 0.7147, 0.2586, 0.4706, 0.267, 0.4388, 0.2729, 0.4465, 0.2616, 0.4744, 0.3357, 0.1854, 0.3548, 0.1151, 0.3905, 0.1637, 0.365, 0.225, 0.7714, 0.5394, 0.7509, 0.5062, 0.7742, 0.5308, 0.2504, 0.5021, 0.2586, 0.4706, 0.2616, 0.4744, 0.2847, 0.4176, 0.2973, 0.387, 0.3076, 0.4075, 0.2923, 0.4326, 0.9059, 0.6752, 0.8752, 0.6408, 0.8861, 0.5901, 0.9196, 0.612, 0.2729, 0.4465, 0.2847, 0.4176, 0.2923, 0.4326, 0.2779, 0.4563, 0.9409, 0.7147, 0.9059, 0.6752, 0.9196, 0.612, 0.9579, 0.6371, 0.2616, 0.4744, 0.2729, 0.4465, 0.2779, 0.4563, 0.264, 0.4793, 0.365, 0.225, 0.3905, 0.1637, 0.4207, 0.2251, 0.3897, 0.2752, 0.7742, 0.5308, 0.7509, 0.5062, 0.7762, 0.5212, 0.2504, 0.5021, 0.2616, 0.4744, 0.264, 0.4793, 0.3441, 0.2748, 0.365, 0.225, 0.3897, 0.2752, 0.3644, 0.3159, 0.7977, 0.5559, 0.7742, 0.5308, 0.7762, 0.5212, 0.8017, 0.5367, 0.3264, 0.317, 0.3441, 0.2748, 0.3644, 0.3159, 0.343, 0.3503, 0.822, 0.5821, 0.7977, 0.5559, 0.8017, 0.5367, 0.8281, 0.5531, 0.3111, 0.3539, 0.3264, 0.317, 0.343, 0.3503, 0.3243, 0.3804, 0.8476, 0.6102, 0.822, 0.5821, 0.8281, 0.5531, 0.8559, 0.5707, 0.2973, 0.387, 0.3111, 0.3539, 0.3243, 0.3804, 0.3076, 0.4075, 0.8752, 0.6408, 0.8476, 0.6102, 0.8559, 0.5707, 0.8861, 0.5901, 0.343, 0.3503, 0.3644, 0.3159, 0.3803, 0.3641, 0.356, 0.3894, 0.8281, 0.5531, 0.8017, 0.5367, 0.8037, 0.5164, 0.8312, 0.5221, 0.3243, 0.3804, 0.343, 0.3503, 0.356, 0.3894, 0.3348, 0.4117, 0.8559, 0.5707, 0.8281, 0.5531, 0.8312, 0.5221, 0.8603, 0.5286, 0.3076, 0.4075, 0.3243, 0.3804, 0.3348, 0.4117, 0.3157, 0.4317, 0.8861, 0.5901, 0.8559, 0.5707, 0.8603, 0.5286, 0.8918, 0.5359, 0.2923, 0.4326, 0.3076, 0.4075, 0.3157, 0.4317, 0.2983, 0.4503, 0.9196, 0.612, 0.8861, 0.5901, 0.8918, 0.5359, 0.9269, 0.5444, 0.2779, 0.4563, 0.2923, 0.4326, 0.2983, 0.4503, 0.2818, 0.4679, 0.9579, 0.6371, 0.9196, 0.612, 0.9269, 0.5444, 0.967, 0.5542, 0.264, 0.4793, 0.2779, 0.4563, 0.2818, 0.4679, 0.266, 0.4851, 0.3897, 0.2752, 0.4207, 0.2251, 0.4444, 0.2971, 0.4091, 0.3341, 0.7762, 0.5212, 0.7509, 0.5062, 0.7772, 0.5111, 0.2504, 0.5021, 0.264, 0.4793, 0.266, 0.4851, 0.3644, 0.3159, 0.3897, 0.2752, 0.4091, 0.3341, 0.3803, 0.3641, 0.8017, 0.5367, 0.7762, 0.5212, 0.7772, 0.5111, 0.8037, 0.5164, 0.2818, 0.4679, 0.2983, 0.4503, 0.3024, 0.47, 0.2846, 0.4809, 0.967, 0.5542, 0.9269, 0.5444, 0.9275, 0.4751, 0.9679, 0.4691, 0.266, 0.4851, 0.2818, 0.4679, 0.2846, 0.4809, 0.2674, 0.4915, 0.4091, 0.3341, 0.4444, 0.2971, 0.4605, 0.3769, 0.4223, 0.3993, 0.7772, 0.5111, 0.7509, 0.5062, 0.7772, 0.5008, 0.2504, 0.5021, 0.266, 0.4851, 0.2674, 0.4915, 0.3803, 0.3641, 0.4091, 0.3341, 0.4223, 0.3993, 0.3912, 0.4175, 0.8037, 0.5164, 0.7772, 0.5111, 0.7772, 0.5008, 0.8037, 0.4956, 0.356, 0.3894, 0.3803, 0.3641, 0.3912, 0.4175, 0.3649, 0.4328, 0.8312, 0.5221, 0.8037, 0.5164, 0.8037, 0.4956, 0.8313, 0.4905, 0.3348, 0.4117, 0.356, 0.3894, 0.3649, 0.4328, 0.3419, 0.4463, 0.8603, 0.5286, 0.8312, 0.5221, 0.8313, 0.4905, 0.8605, 0.4855, 0.3157, 0.4317, 0.3348, 0.4117, 0.3419, 0.4463, 0.3213, 0.4586, 0.8918, 0.5359, 0.8603, 0.5286, 0.8605, 0.4855, 0.8922, 0.4805, 0.2983, 0.4503, 0.3157, 0.4317, 0.3213, 0.4586, 0.3024, 0.47, 0.9269, 0.5444, 0.8918, 0.5359, 0.8922, 0.4805, 0.9275, 0.4751, 0.8313, 0.4905, 0.8037, 0.4956, 0.8017, 0.4752, 0.8283, 0.4595, 0.3419, 0.4463, 0.3649, 0.4328, 0.3694, 0.4789, 0.3456, 0.4831, 0.8605, 0.4855, 0.8313, 0.4905, 0.8283, 0.4595, 0.8565, 0.4432, 0.3213, 0.4586, 0.3419, 0.4463, 0.3456, 0.4831, 0.3242, 0.4871, 0.8922, 0.4805, 0.8605, 0.4855, 0.8565, 0.4432, 0.8871, 0.4258, 0.3024, 0.47, 0.3213, 0.4586, 0.3242, 0.4871, 0.3045, 0.4909, 0.9275, 0.4751, 0.8922, 0.4805, 0.8871, 0.4258, 0.9213, 0.4068, 0.2846, 0.4809, 0.3024, 0.47, 0.3045, 0.4909, 0.286, 0.4946, 0.9679, 0.4691, 0.9275, 0.4751, 0.9213, 0.4068, 0.9605, 0.3851, 0.2674, 0.4915, 0.2846, 0.4809, 0.286, 0.4946, 0.2681, 0.4983, 0.4223, 0.3993, 0.4605, 0.3769, 0.4685, 0.4612, 0.429, 0.4684, 0.7772, 0.5008, 0.7509, 0.5062, 0.7761, 0.4906, 0.2504, 0.5021, 0.2674, 0.4915, 0.2681, 0.4983, 0.3912, 0.4175, 0.4223, 0.3993, 0.429, 0.4684, 0.3967, 0.4741, 0.8037, 0.4956, 0.7772, 0.5008, 0.7761, 0.4906, 0.8017, 0.4752, 0.3649, 0.4328, 0.3912, 0.4175, 0.3967, 0.4741, 0.3694, 0.4789, 0.9605, 0.3851, 0.9213, 0.4068, 0.9086, 0.342, 0.945, 0.3054, 0.2681, 0.4983, 0.286, 0.4946, 0.286, 0.5086, 0.2681, 0.5053, 0.429, 0.4684, 0.4685, 0.4612, 0.4682, 0.547, 0.4287, 0.5387, 0.7761, 0.4906, 0.7509, 0.5062, 0.7742, 0.4811, 0.2504, 0.5021, 0.2681, 0.4983, 0.2681, 0.5053, 0.3967, 0.4741, 0.429, 0.4684, 0.4287, 0.5387, 0.3966, 0.5316, 0.8017, 0.4752, 0.7761, 0.4906, 0.7742, 0.4811, 0.7977, 0.4559, 0.3694, 0.4789, 0.3967, 0.4741, 0.3966, 0.5316, 0.3694, 0.5257, 0.8283, 0.4595, 0.8017, 0.4752, 0.7977, 0.4559, 0.8223, 0.4301, 0.3456, 0.4831, 0.3694, 0.4789, 0.3694, 0.5257, 0.3456, 0.5206, 0.8565, 0.4432, 0.8283, 0.4595, 0.8223, 0.4301, 0.8484, 0.4031, 0.3242, 0.4871, 0.3456, 0.4831, 0.3456, 0.5206, 0.3242, 0.5162, 0.8871, 0.4258, 0.8565, 0.4432, 0.8484, 0.4031, 0.8768, 0.3741, 0.3045, 0.4909, 0.3242, 0.4871, 0.3242, 0.5162, 0.3046, 0.5122, 0.9213, 0.4068, 0.8871, 0.4258, 0.8768, 0.3741, 0.9086, 0.342, 0.286, 0.4946, 0.3045, 0.4909, 0.3046, 0.5122, 0.286, 0.5086, 0.3456, 0.5206, 0.3694, 0.5257, 0.3647, 0.5716, 0.3419, 0.5574, 0.8484, 0.4031, 0.8223, 0.4301, 0.8135, 0.4036, 0.8366, 0.3669, 0.3242, 0.5162, 0.3456, 0.5206, 0.3419, 0.5574, 0.3214, 0.5447, 0.8768, 0.3741, 0.8484, 0.4031, 0.8366, 0.3669, 0.8617, 0.3272, 0.3046, 0.5122, 0.3242, 0.5162, 0.3214, 0.5447, 0.3025, 0.5331, 0.9086, 0.342, 0.8768, 0.3741, 0.8617, 0.3272, 0.8898, 0.2833, 0.286, 0.5086, 0.3046, 0.5122, 0.3025, 0.5331, 0.2847, 0.5224, 0.945, 0.3054, 0.9086, 0.342, 0.8898, 0.2833, 0.9219, 0.2331, 0.2681, 0.5053, 0.286, 0.5086, 0.2847, 0.5224, 0.2675, 0.5121, 0.4287, 0.5387, 0.4682, 0.547, 0.4595, 0.6309, 0.4216, 0.6074, 0.7742, 0.4811, 0.7509, 0.5062, 0.7713, 0.4725, 0.2504, 0.5021, 0.2681, 0.5053, 0.2675, 0.5121, 0.3966, 0.5316, 0.4287, 0.5387, 0.4216, 0.6074, 0.3908, 0.588, 0.7977, 0.4559, 0.7742, 0.4811, 0.7713, 0.4725, 0.792, 0.4386, 0.3694, 0.5257, 0.3966, 0.5316, 0.3908, 0.588, 0.3647, 0.5716, 0.8223, 0.4301, 0.7977, 0.4559, 0.792, 0.4386, 0.8135, 0.4036, 0.2675, 0.5121, 0.2847, 0.5224, 0.2821, 0.5353, 0.2662, 0.5186, 0.4216, 0.6074, 0.4595, 0.6309, 0.4428, 0.7098, 0.408, 0.672, 0.7713, 0.4725, 0.7509, 0.5062, 0.7676, 0.4651, 0.2504, 0.5021, 0.2675, 0.5121, 0.2662, 0.5186, 0.3908, 0.588, 0.4216, 0.6074, 0.408, 0.672, 0.3797, 0.641, 0.792, 0.4386, 0.7713, 0.4725, 0.7676, 0.4651, 0.7846, 0.4238, 0.3647, 0.5716, 0.3908, 0.588, 0.3797, 0.641, 0.3557, 0.6148, 0.8135, 0.4036, 0.792, 0.4386, 0.7846, 0.4238, 0.8024, 0.3811, 0.3419, 0.5574, 0.3647, 0.5716, 0.3557, 0.6148, 0.3348, 0.592, 0.8366, 0.3669, 0.8135, 0.4036, 0.8024, 0.3811, 0.8214, 0.3359, 0.3214, 0.5447, 0.3419, 0.5574, 0.3348, 0.592, 0.3159, 0.5715, 0.8617, 0.3272, 0.8366, 0.3669, 0.8214, 0.3359, 0.8422, 0.2871, 0.3025, 0.5331, 0.3214, 0.5447, 0.3159, 0.5715, 0.2985, 0.5528, 0.8898, 0.2833, 0.8617, 0.3272, 0.8422, 0.2871, 0.8655, 0.233, 0.2847, 0.5224, 0.3025, 0.5331, 0.2985, 0.5528, 0.2821, 0.5353, 0.9219, 0.2331, 0.8898, 0.2833, 0.8655, 0.233, 0.8922, 0.1711, 0.8214, 0.3359, 0.8024, 0.3811, 0.7892, 0.3632, 0.8034, 0.3115, 0.3159, 0.5715, 0.3348, 0.592, 0.3244, 0.6231, 0.3079, 0.5957, 0.8422, 0.2871, 0.8214, 0.3359, 0.8034, 0.3115, 0.8191, 0.2554, 0.2985, 0.5528, 0.3159, 0.5715, 0.3079, 0.5957, 0.2926, 0.5706, 0.8655, 0.233, 0.8422, 0.2871, 0.8191, 0.2554, 0.8367, 0.193, 0.2821, 0.5353, 0.2985, 0.5528, 0.2926, 0.5706, 0.2782, 0.547, 0.8922, 0.1711, 0.8655, 0.233, 0.8367, 0.193, 0.857, 0.1216, 0.2662, 0.5186, 0.2821, 0.5353, 0.2782, 0.547, 0.2642, 0.5244, 0.408, 0.672, 0.4428, 0.7098, 0.4188, 0.7805, 0.3884, 0.73, 0.7676, 0.4651, 0.7509, 0.5062, 0.7633, 0.4594, 0.2504, 0.5021, 0.2662, 0.5186, 0.2642, 0.5244, 0.3797, 0.641, 0.408, 0.672, 0.3884, 0.73, 0.3637, 0.6886, 0.7846, 0.4238, 0.7676, 0.4651, 0.7633, 0.4594, 0.7759, 0.4122, 0.3557, 0.6148, 0.3797, 0.641, 0.3637, 0.6886, 0.3427, 0.6536, 0.8024, 0.3811, 0.7846, 0.4238, 0.7759, 0.4122, 0.7892, 0.3632, 0.3348, 0.592, 0.3557, 0.6148, 0.3427, 0.6536, 0.3244, 0.6231, 0.3884, 0.73, 0.4188, 0.7805, 0.3884, 0.8405, 0.3635, 0.7792, 0.7633, 0.4594, 0.7509, 0.5062, 0.7585, 0.4555, 0.2504, 0.5021, 0.2642, 0.5244, 0.2618, 0.5294, 0.3637, 0.6886, 0.3884, 0.73, 0.3635, 0.7792, 0.3433, 0.7291, 0.7759, 0.4122, 0.7633, 0.4594, 0.7585, 0.4555, 0.7662, 0.4042, 0.3427, 0.6536, 0.3637, 0.6886, 0.3433, 0.7291, 0.3262, 0.6866, 0.7892, 0.3632, 0.7759, 0.4122, 0.7662, 0.4042, 0.7745, 0.3509, 0.3244, 0.6231, 0.3427, 0.6536, 0.3262, 0.6866, 0.3112, 0.6496, 0.8034, 0.3115, 0.7892, 0.3632, 0.7745, 0.3509, 0.7834, 0.2945, 0.3079, 0.5957, 0.3244, 0.6231, 0.3112, 0.6496, 0.2977, 0.6163, 0.8191, 0.2554, 0.8034, 0.3115, 0.7834, 0.2945, 0.7933, 0.2332, 0.2926, 0.5706, 0.3079, 0.5957, 0.2977, 0.6163, 0.2851, 0.5858, 0.8367, 0.193, 0.8191, 0.2554, 0.7933, 0.2332, 0.8045, 0.1649, 0.2782, 0.547, 0.2926, 0.5706, 0.2851, 0.5858, 0.2733, 0.557, 0.857, 0.1216, 0.8367, 0.193, 0.8045, 0.1649, 0.8175, 0.08676, 0.2642, 0.5244, 0.2782, 0.547, 0.2733, 0.557, 0.2618, 0.5294, 0.2977, 0.6163, 0.3112, 0.6496, 0.2957, 0.6704, 0.2856, 0.6325, 0.7933, 0.2332, 0.7834, 0.2945, 0.7621, 0.2856, 0.7658, 0.2215, 0.2851, 0.5858, 0.2977, 0.6163, 0.2856, 0.6325, 0.2763, 0.5977, 0.8045, 0.1649, 0.7933, 0.2332, 0.7658, 0.2215, 0.7701, 0.1499, 0.2733, 0.557, 0.2851, 0.5858, 0.2763, 0.5977, 0.2675, 0.5649, 0.8175, 0.08676, 0.8045, 0.1649, 0.7701, 0.1499, 0.7752, 0.0679, 0.2618, 0.5294, 0.2733, 0.557, 0.2675, 0.5649, 0.2589, 0.5333, 0.3635, 0.7792, 0.3884, 0.8405, 0.3529, 0.8875, 0.3344, 0.8178, 0.7585, 0.4555, 0.7509, 0.5062, 0.7534, 0.4535, 0.2504, 0.5021, 0.2618, 0.5294, 0.2589, 0.5333, 0.3433, 0.7291, 0.3635, 0.7792, 0.3344, 0.8178, 0.3194, 0.7608, 0.7662, 0.4042, 0.7585, 0.4555, 0.7534, 0.4535, 0.756, 0.4001, 0.3262, 0.6866, 0.3433, 0.7291, 0.3194, 0.7608, 0.3068, 0.7125, 0.7745, 0.3509, 0.7662, 0.4042, 0.756, 0.4001, 0.7588, 0.3446, 0.3112, 0.6496, 0.3262, 0.6866, 0.3068, 0.7125, 0.2957, 0.6704, 0.7834, 0.2945, 0.7745, 0.3509, 0.7588, 0.3446, 0.7621, 0.2856, 0.2504, 0.5021, 0.2589, 0.5333, 0.2557, 0.536, 0.3194, 0.7608, 0.3344, 0.8178, 0.3021, 0.8443, 0.293, 0.7827, 0.756, 0.4001, 0.7534, 0.4535, 0.7482, 0.4535, 0.7455, 0.4001, 0.3068, 0.7125, 0.3194, 0.7608, 0.293, 0.7827, 0.2852, 0.7304, 0.7588, 0.3446, 0.756, 0.4001, 0.7455, 0.4001, 0.7429, 0.3445, 0.2957, 0.6704, 0.3068, 0.7125, 0.2852, 0.7304, 0.2784, 0.6849, 0.7621, 0.2856, 0.7588, 0.3446, 0.7429, 0.3445, 0.7402, 0.2854, 0.2856, 0.6325, 0.2957, 0.6704, 0.2784, 0.6849, 0.2722, 0.6438, 0.7658, 0.2215, 0.7621, 0.2856, 0.7402, 0.2854, 0.7375, 0.2209, 0.2763, 0.5977, 0.2856, 0.6325, 0.2722, 0.6438, 0.2665, 0.606, 0.7701, 0.1499, 0.7658, 0.2215, 0.7375, 0.2209, 0.7347, 0.1487, 0.2675, 0.5649, 0.2763, 0.5977, 0.2665, 0.606, 0.2611, 0.5704, 0.7752, 0.0679, 0.7701, 0.1499, 0.7347, 0.1487, 0.7316, 0.06588, 0.2589, 0.5333, 0.2675, 0.5649, 0.2611, 0.5704, 0.2557, 0.536, 0.3344, 0.8178, 0.3529, 0.8875, 0.3135, 0.9198, 0.3021, 0.8443, 0.7534, 0.4535, 0.7509, 0.5062, 0.7482, 0.4535, 0.2665, 0.606, 0.2722, 0.6438, 0.258, 0.6496, 0.2561, 0.6102, 0.7347, 0.1487, 0.7375, 0.2209, 0.7097, 0.2314, 0.6997, 0.1616, 0.2611, 0.5704, 0.2665, 0.606, 0.2561, 0.6102, 0.2542, 0.5732, 0.7316, 0.06588, 0.7347, 0.1487, 0.6997, 0.1616, 0.6885, 0.08099, 0.2557, 0.536, 0.2611, 0.5704, 0.2542, 0.5732, 0.2523, 0.5375, 0.3021, 0.8443, 0.3135, 0.9198, 0.2717, 0.9363, 0.2679, 0.8579, 0.7482, 0.4535, 0.7509, 0.5062, 0.7431, 0.4556, 0.2504, 0.5021, 0.2557, 0.536, 0.2523, 0.5375, 0.293, 0.7827, 0.3021, 0.8443, 0.2679, 0.8579, 0.2649, 0.7938, 0.7455, 0.4001, 0.7482, 0.4535, 0.7431, 0.4556, 0.7352, 0.4043, 0.2852, 0.7304, 0.293, 0.7827, 0.2649, 0.7938, 0.2624, 0.7395, 0.7429, 0.3445, 0.7455, 0.4001, 0.7352, 0.4043, 0.7272, 0.3508, 0.2784, 0.6849, 0.2852, 0.7304, 0.2624, 0.7395, 0.26, 0.6924, 0.7402, 0.2854, 0.7429, 0.3445, 0.7272, 0.3508, 0.7187, 0.2937, 0.2722, 0.6438, 0.2784, 0.6849, 0.26, 0.6924, 0.258, 0.6496, 0.7375, 0.2209, 0.7402, 0.2854, 0.7187, 0.2937, 0.7097, 0.2314, 0.7352, 0.4043, 0.7431, 0.4556, 0.7383, 0.4597, 0.7256, 0.4124, 0.2624, 0.7395, 0.2649, 0.7938, 0.2363, 0.7939, 0.239, 0.7398, 0.7272, 0.3508, 0.7352, 0.4043, 0.7256, 0.4124, 0.7124, 0.3631, 0.26, 0.6924, 0.2624, 0.7395, 0.239, 0.7398, 0.2414, 0.6921, 0.7187, 0.2937, 0.7272, 0.3508, 0.7124, 0.3631, 0.6985, 0.3105, 0.258, 0.6496, 0.26, 0.6924, 0.2414, 0.6921, 0.2435, 0.6497, 0.7097, 0.2314, 0.7187, 0.2937, 0.6985, 0.3105, 0.6834, 0.253, 0.2561, 0.6102, 0.258, 0.6496, 0.2435, 0.6497, 0.2454, 0.6104, 0.6997, 0.1616, 0.7097, 0.2314, 0.6834, 0.253, 0.6666, 0.1884, 0.2542, 0.5732, 0.2561, 0.6102, 0.2454, 0.6104, 0.2472, 0.5733, 0.6885, 0.08099, 0.6997, 0.1616, 0.6666, 0.1884, 0.6473, 0.113, 0.2523, 0.5375, 0.2542, 0.5732, 0.2472, 0.5733, 0.2488, 0.5375, 0.2679, 0.8579, 0.2717, 0.9363, 0.2292, 0.9363, 0.233, 0.8579, 0.7431, 0.4556, 0.7509, 0.5062, 0.7383, 0.4597, 0.2504, 0.5021, 0.2523, 0.5375, 0.2488, 0.5375, 0.2649, 0.7938, 0.2679, 0.8579, 0.233, 0.8579, 0.2363, 0.7939, 0.6666, 0.1884, 0.6834, 0.253, 0.6598, 0.2846, 0.6369, 0.2284, 0.2472, 0.5733, 0.2454, 0.6104, 0.235, 0.6064, 0.2403, 0.5707, 0.6473, 0.113, 0.6666, 0.1884, 0.6369, 0.2284, 0.6095, 0.1617, 0.2488, 0.5375, 0.2472, 0.5733, 0.2403, 0.5707, 0.2454, 0.5362, 0.233, 0.8579, 0.2292, 0.9363, 0.1874, 0.9198, 0.1988, 0.8444, 0.7383, 0.4597, 0.7509, 0.5062, 0.734, 0.4655, 0.2504, 0.5021, 0.2488, 0.5375, 0.2454, 0.5362, 0.2363, 0.7939, 0.233, 0.8579, 0.1988, 0.8444, 0.2081, 0.7829, 0.7256, 0.4124, 0.7383, 0.4597, 0.734, 0.4655, 0.7169, 0.4241, 0.239, 0.7398, 0.2363, 0.7939, 0.2081, 0.7829, 0.2161, 0.7308, 0.7124, 0.3631, 0.7256, 0.4124, 0.7169, 0.4241, 0.6991, 0.381, 0.2414, 0.6921, 0.239, 0.7398, 0.2161, 0.7308, 0.223, 0.6852, 0.6985, 0.3105, 0.7124, 0.3631, 0.6991, 0.381, 0.6803, 0.3349, 0.2435, 0.6497, 0.2414, 0.6921, 0.223, 0.6852, 0.2293, 0.6442, 0.6834, 0.253, 0.6985, 0.3105, 0.6803, 0.3349, 0.6598, 0.2846, 0.2454, 0.6104, 0.2435, 0.6497, 0.2293, 0.6442, 0.235, 0.6064, 0.2161, 0.7308, 0.2081, 0.7829, 0.1817, 0.7611, 0.1946, 0.713, 0.6991, 0.381, 0.7169, 0.4241, 0.7095, 0.4391, 0.6879, 0.4038, 0.223, 0.6852, 0.2161, 0.7308, 0.1946, 0.713, 0.2056, 0.6712, 0.6803, 0.3349, 0.6991, 0.381, 0.6879, 0.4038, 0.6649, 0.3661, 0.2293, 0.6442, 0.223, 0.6852, 0.2056, 0.6712, 0.2158, 0.6333, 0.6598, 0.2846, 0.6803, 0.3349, 0.6649, 0.3661, 0.6398, 0.325, 0.235, 0.6064, 0.2293, 0.6442, 0.2158, 0.6333, 0.2251, 0.5984, 0.6369, 0.2284, 0.6598, 0.2846, 0.6398, 0.325, 0.6116, 0.2789, 0.2403, 0.5707, 0.235, 0.6064, 0.2251, 0.5984, 0.2338, 0.5654, 0.6095, 0.1617, 0.6369, 0.2284, 0.6116, 0.2789, 0.5784, 0.2266, 0.2454, 0.5362, 0.2403, 0.5707, 0.2338, 0.5654, 0.2422, 0.5336, 0.1988, 0.8444, 0.1874, 0.9198, 0.148, 0.8875, 0.1665, 0.8179, 0.734, 0.4655, 0.7509, 0.5062, 0.7304, 0.4729, 0.2504, 0.5021, 0.2454, 0.5362, 0.2422, 0.5336, 0.2081, 0.7829, 0.1988, 0.8444, 0.1665, 0.8179, 0.1817, 0.7611, 0.7169, 0.4241, 0.734, 0.4655, 0.7304, 0.4729, 0.7095, 0.4391, 0.2338, 0.5654, 0.2251, 0.5984, 0.2162, 0.5867, 0.228, 0.5578, 0.5784, 0.2266, 0.6116, 0.2789, 0.5922, 0.3387, 0.5549, 0.3013, 0.2422, 0.5336, 0.2338, 0.5654, 0.228, 0.5578, 0.2393, 0.5298, 0.1665, 0.8179, 0.148, 0.8875, 0.1125, 0.8406, 0.1374, 0.7793, 0.7304, 0.4729, 0.7509, 0.5062, 0.7275, 0.4816, 0.2504, 0.5021, 0.2422, 0.5336, 0.2393, 0.5298, 0.1817, 0.7611, 0.1665, 0.8179, 0.1374, 0.7793, 0.1578, 0.7295, 0.7095, 0.4391, 0.7304, 0.4729, 0.7275, 0.4816, 0.7038, 0.4566, 0.1946, 0.713, 0.1817, 0.7611, 0.1578, 0.7295, 0.175, 0.6875, 0.6879, 0.4038, 0.7095, 0.4391, 0.7038, 0.4566, 0.6791, 0.4305, 0.2056, 0.6712, 0.1946, 0.713, 0.175, 0.6875, 0.1901, 0.6503, 0.6649, 0.3661, 0.6879, 0.4038, 0.6791, 0.4305, 0.6529, 0.4027, 0.2158, 0.6333, 0.2056, 0.6712, 0.1901, 0.6503, 0.2037, 0.6173, 0.6398, 0.325, 0.6649, 0.3661, 0.6529, 0.4027, 0.6243, 0.3724, 0.2251, 0.5984, 0.2158, 0.6333, 0.2037, 0.6173, 0.2162, 0.5867, 0.6116, 0.2789, 0.6398, 0.325, 0.6243, 0.3724, 0.5922, 0.3387, 0.6791, 0.4305, 0.7038, 0.4566, 0.6999, 0.476, 0.6731, 0.4601, 0.1901, 0.6503, 0.175, 0.6875, 0.1585, 0.6545, 0.1767, 0.6242, 0.6529, 0.4027, 0.6791, 0.4305, 0.6731, 0.4601, 0.6447, 0.4433, 0.2037, 0.6173, 0.1901, 0.6503, 0.1767, 0.6242, 0.1933, 0.5969, 0.6243, 0.3724, 0.6529, 0.4027, 0.6447, 0.4433, 0.6138, 0.4249, 0.2162, 0.5867, 0.2037, 0.6173, 0.1933, 0.5969, 0.2086, 0.5717, 0.5922, 0.3387, 0.6243, 0.3724, 0.6138, 0.4249, 0.5792, 0.4047, 0.228, 0.5578, 0.2162, 0.5867, 0.2086, 0.5717, 0.223, 0.548, 0.5549, 0.3013, 0.5922, 0.3387, 0.5792, 0.4047, 0.5393, 0.3829, 0.2393, 0.5298, 0.228, 0.5578, 0.223, 0.548, 0.2368, 0.5249, 0.1374, 0.7793, 0.1125, 0.8406, 0.08217, 0.7808, 0.1125, 0.7302, 0.7275, 0.4816, 0.7509, 0.5062, 0.7256, 0.4912, 0.2504, 0.5021, 0.2393, 0.5298, 0.2368, 0.5249, 0.1578, 0.7295, 0.1374, 0.7793, 0.1125, 0.7302, 0.1374, 0.6892, 0.7038, 0.4566, 0.7275, 0.4816, 0.7256, 0.4912, 0.6999, 0.476, 0.175, 0.6875, 0.1578, 0.7295, 0.1374, 0.6892, 0.1585, 0.6545, 0.5393, 0.3829, 0.5792, 0.4047, 0.573, 0.474, 0.5321, 0.4683, 0.2368, 0.5249, 0.223, 0.548, 0.219, 0.5364, 0.2348, 0.5192, 0.1125, 0.7302, 0.08217, 0.7808, 0.05815, 0.7103, 0.09285, 0.6724, 0.7256, 0.4912, 0.7509, 0.5062, 0.7246, 0.5014, 0.2504, 0.5021, 0.2368, 0.5249, 0.2348, 0.5192, 0.1374, 0.6892, 0.1125, 0.7302, 0.09285, 0.6724, 0.1213, 0.6418, 0.6999, 0.476, 0.7256, 0.4912, 0.7246, 0.5014, 0.6979, 0.4965, 0.1585, 0.6545, 0.1374, 0.6892, 0.1213, 0.6418, 0.1453, 0.6159, 0.6731, 0.4601, 0.6999, 0.476, 0.6979, 0.4965, 0.6702, 0.4915, 0.1767, 0.6242, 0.1585, 0.6545, 0.1453, 0.6159, 0.1662, 0.593, 0.6447, 0.4433, 0.6731, 0.4601, 0.6702, 0.4915, 0.6408, 0.4861, 0.1933, 0.5969, 0.1767, 0.6242, 0.1662, 0.593, 0.1852, 0.5728, 0.6138, 0.4249, 0.6447, 0.4433, 0.6408, 0.4861, 0.6087, 0.4803, 0.2086, 0.5717, 0.1933, 0.5969, 0.1852, 0.5728, 0.2026, 0.5541, 0.5792, 0.4047, 0.6138, 0.4249, 0.6087, 0.4803, 0.573, 0.474, 0.223, 0.548, 0.2086, 0.5717, 0.2026, 0.5541, 0.219, 0.5364, 0.1662, 0.593, 0.1453, 0.6159, 0.1362, 0.5729, 0.159, 0.5584, 0.6408, 0.4861, 0.6702, 0.4915, 0.6704, 0.5233, 0.6411, 0.5295, 0.1852, 0.5728, 0.1662, 0.593, 0.159, 0.5584, 0.1795, 0.546, 0.6087, 0.4803, 0.6408, 0.4861, 0.6411, 0.5295, 0.6092, 0.5363, 0.2026, 0.5541, 0.1852, 0.5728, 0.1795, 0.546, 0.1985, 0.5345, 0.573, 0.474, 0.6087, 0.4803, 0.6092, 0.5363, 0.5737, 0.5441, 0.219, 0.5364, 0.2026, 0.5541, 0.1985, 0.5345, 0.2163, 0.5235, 0.5321, 0.4683, 0.573, 0.474, 0.5737, 0.5441, 0.5332, 0.5543, 0.2348, 0.5192, 0.219, 0.5364, 0.2163, 0.5235, 0.2335, 0.5128, 0.09285, 0.6724, 0.05815, 0.7103, 0.04135, 0.6316, 0.07915, 0.6079, 0.7246, 0.5014, 0.7509, 0.5062, 0.7246, 0.5117, 0.2504, 0.5021, 0.2348, 0.5192, 0.2335, 0.5128, 0.1213, 0.6418, 0.09285, 0.6724, 0.07915, 0.6079, 0.11, 0.5888, 0.6979, 0.4965, 0.7246, 0.5014, 0.7246, 0.5117, 0.698, 0.5174, 0.1453, 0.6159, 0.1213, 0.6418, 0.11, 0.5888, 0.1362, 0.5729, 0.6702, 0.4915, 0.6979, 0.4965, 0.698, 0.5174, 0.6704, 0.5233, 0.2335, 0.5128, 0.2163, 0.5235, 0.2149, 0.5098, 0.2327, 0.506, 0.07915, 0.6079, 0.04135, 0.6316, 0.03248, 0.5478, 0.07197, 0.5391, 0.7246, 0.5117, 0.7509, 0.5062, 0.7257, 0.5219, 0.2504, 0.5021, 0.2335, 0.5128, 0.2327, 0.506, 0.11, 0.5888, 0.07915, 0.6079, 0.07197, 0.5391, 0.1042, 0.5325, 0.698, 0.5174, 0.7246, 0.5117, 0.7257, 0.5219, 0.7002, 0.5378, 0.1362, 0.5729, 0.11, 0.5888, 0.1042, 0.5325, 0.1314, 0.527, 0.6704, 0.5233, 0.698, 0.5174, 0.7002, 0.5378, 0.6737, 0.5543, 0.159, 0.5584, 0.1362, 0.5729, 0.1314, 0.527, 0.1552, 0.5217, 0.6411, 0.5295, 0.6704, 0.5233, 0.6737, 0.5543, 0.6456, 0.5719, 0.1795, 0.546, 0.159, 0.5584, 0.1552, 0.5217, 0.1766, 0.5175, 0.6092, 0.5363, 0.6411, 0.5295, 0.6456, 0.5719, 0.6151, 0.5909, 0.1985, 0.5345, 0.1795, 0.546, 0.1766, 0.5175, 0.1963, 0.5136, 0.5737, 0.5441, 0.6092, 0.5363, 0.6151, 0.5909, 0.5811, 0.6123, 0.2163, 0.5235, 0.1985, 0.5345, 0.1963, 0.5136, 0.2149, 0.5098, 0.5332, 0.5543, 0.5737, 0.5441, 0.5811, 0.6123, 0.5427, 0.6376, 0.1766, 0.5175, 0.1552, 0.5217, 0.1551, 0.4841, 0.1765, 0.4884, 0.6151, 0.5909, 0.6456, 0.5719, 0.6542, 0.6115, 0.6261, 0.6421, 0.1963, 0.5136, 0.1766, 0.5175, 0.1765, 0.4884, 0.1962, 0.4922, 0.5811, 0.6123, 0.6151, 0.5909, 0.6261, 0.6421, 0.5948, 0.6763, 0.2149, 0.5098, 0.1963, 0.5136, 0.1962, 0.4922, 0.2148, 0.4957, 0.5427, 0.6376, 0.5811, 0.6123, 0.5948, 0.6763, 0.5597, 0.715, 0.2327, 0.506, 0.2149, 0.5098, 0.2148, 0.4957, 0.2327, 0.499, 0.07197, 0.5391, 0.03248, 0.5478, 0.03193, 0.4618, 0.07162, 0.4687, 0.7257, 0.5219, 0.7509, 0.5062, 0.7277, 0.5314, 0.2504, 0.5021, 0.2327, 0.506, 0.2327, 0.499, 0.1042, 0.5325, 0.07197, 0.5391, 0.07162, 0.4687, 0.1039, 0.4748, 0.7002, 0.5378, 0.7257, 0.5219, 0.7277, 0.5314, 0.7043, 0.5569, 0.1314, 0.527, 0.1042, 0.5325, 0.1039, 0.4748, 0.1312, 0.4801, 0.6737, 0.5543, 0.7002, 0.5378, 0.7043, 0.5569, 0.68, 0.5834, 0.1552, 0.5217, 0.1314, 0.527, 0.1312, 0.4801, 0.1551, 0.4841, 0.6456, 0.5719, 0.6737, 0.5543, 0.68, 0.5834, 0.6542, 0.6115, 0.7277, 0.5314, 0.7509, 0.5062, 0.7306, 0.5399, 0.2504, 0.5021, 0.2327, 0.499, 0.2334, 0.4922, 0.1039, 0.4748, 0.07162, 0.4687, 0.07816, 0.3994, 0.1093, 0.418, 0.7043, 0.5569, 0.7277, 0.5314, 0.7306, 0.5399, 0.7102, 0.5741, 0.1312, 0.4801, 0.1039, 0.4748, 0.1093, 0.418, 0.1356, 0.4339, 0.68, 0.5834, 0.7043, 0.5569, 0.7102, 0.5741, 0.6889, 0.6095, 0.1551, 0.4841, 0.1312, 0.4801, 0.1356, 0.4339, 0.1587, 0.4473, 0.6542, 0.6115, 0.68, 0.5834, 0.6889, 0.6095, 0.6664, 0.647, 0.1765, 0.4884, 0.1551, 0.4841, 0.1587, 0.4473, 0.1793, 0.4598, 0.6261, 0.6421, 0.6542, 0.6115, 0.6664, 0.647, 0.642, 0.6878, 0.1962, 0.4922, 0.1765, 0.4884, 0.1793, 0.4598, 0.1982, 0.4713, 0.5948, 0.6763, 0.6261, 0.6421, 0.642, 0.6878, 0.6149, 0.733, 0.2148, 0.4957, 0.1962, 0.4922, 0.1982, 0.4713, 0.2161, 0.482, 0.5597, 0.715, 0.5948, 0.6763, 0.6149, 0.733, 0.5834, 0.7866, 0.2327, 0.499, 0.2148, 0.4957, 0.2161, 0.482, 0.2334, 0.4922, 0.07162, 0.4687, 0.03193, 0.4618, 0.03982, 0.377, 0.07816, 0.3994, 0.642, 0.6878, 0.6664, 0.647, 0.6819, 0.677, 0.6619, 0.7264, 0.1982, 0.4713, 0.1793, 0.4598, 0.1848, 0.4329, 0.2022, 0.4515, 0.6149, 0.733, 0.642, 0.6878, 0.6619, 0.7264, 0.6398, 0.7816, 0.2161, 0.482, 0.1982, 0.4713, 0.2022, 0.4515, 0.2187, 0.469, 0.5834, 0.7866, 0.6149, 0.733, 0.6398, 0.7816, 0.6148, 0.846, 0.2334, 0.4922, 0.2161, 0.482, 0.2187, 0.469, 0.2347, 0.4857, 0.07816, 0.3994, 0.03982, 0.377, 0.05592, 0.2967, 0.0914, 0.3338, 0.7306, 0.5399, 0.7509, 0.5062, 0.7343, 0.5472, 0.2504, 0.5021, 0.2334, 0.4922, 0.2347, 0.4857, 0.1093, 0.418, 0.07816, 0.3994, 0.0914, 0.3338, 0.1202, 0.3644, 0.7102, 0.5741, 0.7306, 0.5399, 0.7343, 0.5472, 0.7176, 0.5886, 0.1356, 0.4339, 0.1093, 0.418, 0.1202, 0.3644, 0.1445, 0.3903, 0.6889, 0.6095, 0.7102, 0.5741, 0.7176, 0.5886, 0.7002, 0.6315, 0.1587, 0.4473, 0.1356, 0.4339, 0.1445, 0.3903, 0.1658, 0.4125, 0.6664, 0.647, 0.6889, 0.6095, 0.7002, 0.6315, 0.6819, 0.677, 0.1793, 0.4598, 0.1587, 0.4473, 0.1658, 0.4125, 0.1848, 0.4329, 0.1202, 0.3644, 0.0914, 0.3338, 0.1109, 0.2746, 0.1361, 0.316, 0.7176, 0.5886, 0.7343, 0.5472, 0.7386, 0.5528, 0.7263, 0.6, 0.1445, 0.3903, 0.1202, 0.3644, 0.1361, 0.316, 0.1574, 0.351, 0.7002, 0.6315, 0.7176, 0.5886, 0.7263, 0.6, 0.7134, 0.6487, 0.1658, 0.4125, 0.1445, 0.3903, 0.1574, 0.351, 0.1762, 0.3812, 0.6819, 0.677, 0.7002, 0.6315, 0.7134, 0.6487, 0.6999, 0.7003, 0.1848, 0.4329, 0.1658, 0.4125, 0.1762, 0.3812, 0.1928, 0.4086, 0.6619, 0.7264, 0.6819, 0.677, 0.6999, 0.7003, 0.6852, 0.7564, 0.2022, 0.4515, 0.1848, 0.4329, 0.1928, 0.4086, 0.2081, 0.4337, 0.6398, 0.7816, 0.6619, 0.7264, 0.6852, 0.7564, 0.6689, 0.819, 0.2187, 0.469, 0.2022, 0.4515, 0.2081, 0.4337, 0.2226, 0.4572, 0.6148, 0.846, 0.6398, 0.7816, 0.6689, 0.819, 0.651, 0.8911, 0.2347, 0.4857, 0.2187, 0.469, 0.2226, 0.4572, 0.2366, 0.4799, 0.0914, 0.3338, 0.05592, 0.2967, 0.07969, 0.2241, 0.1109, 0.2746, 0.7343, 0.5472, 0.7509, 0.5062, 0.7386, 0.5528, 0.2504, 0.5021, 0.2347, 0.4857, 0.2366, 0.4799, 0.2081, 0.4337, 0.1928, 0.4086, 0.203, 0.3879, 0.2156, 0.4185, 0.6689, 0.819, 0.6852, 0.7564, 0.7108, 0.7766, 0.7009, 0.8443, 0.2226, 0.4572, 0.2081, 0.4337, 0.2156, 0.4185, 0.2275, 0.4472, 0.651, 0.8911, 0.6689, 0.819, 0.7009, 0.8443, 0.6905, 0.9206, 0.2366, 0.4799, 0.2226, 0.4572, 0.2275, 0.4472, 0.239, 0.4749, 0.1109, 0.2746, 0.07969, 0.2241, 0.1102, 0.1622, 0.1359, 0.2241, 0.7386, 0.5528, 0.7509, 0.5062, 0.7434, 0.5567, 0.2504, 0.5021, 0.2366, 0.4799, 0.239, 0.4749, 0.1361, 0.316, 0.1109, 0.2746, 0.1359, 0.2241, 0.1566, 0.2746, 0.7263, 0.6, 0.7386, 0.5528, 0.7434, 0.5567, 0.7359, 0.6077, 0.1574, 0.351, 0.1361, 0.316, 0.1566, 0.2746, 0.174, 0.3173, 0.7134, 0.6487, 0.7263, 0.6, 0.7359, 0.6077, 0.728, 0.6604, 0.1762, 0.3812, 0.1574, 0.351, 0.174, 0.3173, 0.1895, 0.3547, 0.6999, 0.7003, 0.7134, 0.6487, 0.728, 0.6604, 0.7197, 0.7162, 0.1928, 0.4086, 0.1762, 0.3812, 0.1895, 0.3547, 0.203, 0.3879, 0.6852, 0.7564, 0.6999, 0.7003, 0.7197, 0.7162, 0.7108, 0.7766])
me_sphere_001.materials.append(mat_material_001)
me_sphere_001.use_remesh_preserve_volume = False
me_sphere_001.use_remesh_preserve_attributes = False
me_sphere_001.use_mirror_vertex_groups = False
me_sphere_001.update()

# ---- objects
ob_sphere = bpy.data.objects.new('Sphere', me_sphere_001)
ob_lamp = bpy.data.objects.new('Lamp', light_lamp)
ob_camera = bpy.data.objects.new('Camera', cam_camera)
ob_lamp_001 = bpy.data.objects.new('Lamp.001', light_lamp_001)
ob_lamp_002 = bpy.data.objects.new('Lamp.002', light_lamp_002)
ob_lamp_003 = bpy.data.objects.new('Lamp.003', light_lamp_003)
ob_lamp_004 = bpy.data.objects.new('Lamp.004', light_lamp_004)
ob_lamp_005 = bpy.data.objects.new('Lamp.005', light_lamp_005)
ob_lamp_006 = bpy.data.objects.new('Lamp.006', light_lamp_006)
ob_lamp_007 = bpy.data.objects.new('Lamp.007', light_lamp_007)

# ---- transforms, parenting, visibility, modifiers, constraints
ob_sphere.location = (0.0, 0.0, 0.0)
ob_sphere.lineart.crease_threshold = 0.0
_m = ob_sphere.modifiers.new('Subsurf', 'SUBSURF')
_m.uv_smooth = 'PRESERVE_CORNERS'
_m.quality = 2
_m.levels = 2
_m.show_only_control_edges = False
ob_lamp.location = (3.073, 0.01883, 5.904)
ob_lamp.rotation_euler = (0.6503, 0.05522, 1.866)
ob_lamp.lock_rotations_4d = False
ob_lamp.empty_display_type = 'ARROWS'
ob_lamp.color = (0.0, 0.0, 0.0, 0.0)
ob_lamp.lineart.crease_threshold = 0.0
ob_camera.location = (7.481, -6.508, 5.344)
ob_camera.rotation_euler = (1.109, 0.0, 0.8149)
ob_camera.lock_rotations_4d = False
ob_camera.empty_display_type = 'ARROWS'
ob_camera.color = (0.0, 0.0, 0.0, 0.0)
ob_camera.display_type = 'WIRE'
ob_camera.lineart.crease_threshold = 0.0
ob_lamp_001.location = (-2.964, -0.01504, 5.904)
ob_lamp_001.rotation_euler = (0.6503, 0.05522, 1.866)
ob_lamp_001.lock_rotations_4d = False
ob_lamp_001.empty_display_type = 'ARROWS'
ob_lamp_001.color = (0.0, 0.0, 0.0, 0.0)
ob_lamp_001.lineart.crease_threshold = 0.0
ob_lamp_002.location = (-0.005377, 3.013, 5.904)
ob_lamp_002.rotation_euler = (0.6503, 0.05522, 1.866)
ob_lamp_002.lock_rotations_4d = False
ob_lamp_002.empty_display_type = 'ARROWS'
ob_lamp_002.color = (0.0, 0.0, 0.0, 0.0)
ob_lamp_002.lineart.crease_threshold = 0.0
ob_lamp_003.location = (-0.005377, -2.974, 5.904)
ob_lamp_003.rotation_euler = (0.6503, 0.05522, 1.866)
ob_lamp_003.lock_rotations_4d = False
ob_lamp_003.empty_display_type = 'ARROWS'
ob_lamp_003.color = (0.0, 0.0, 0.0, 0.0)
ob_lamp_003.lineart.crease_threshold = 0.0
ob_lamp_004.location = (2.019, 1.993, 5.904)
ob_lamp_004.rotation_euler = (0.6503, 0.05522, 1.866)
ob_lamp_004.lock_rotations_4d = False
ob_lamp_004.empty_display_type = 'ARROWS'
ob_lamp_004.color = (0.0, 0.0, 0.0, 0.0)
ob_lamp_004.lineart.crease_threshold = 0.0
ob_lamp_005.location = (2.019, -2.004, 5.904)
ob_lamp_005.rotation_euler = (0.6503, 0.05522, 1.866)
ob_lamp_005.lock_rotations_4d = False
ob_lamp_005.empty_display_type = 'ARROWS'
ob_lamp_005.color = (0.0, 0.0, 0.0, 0.0)
ob_lamp_005.lineart.crease_threshold = 0.0
ob_lamp_006.location = (-1.994, -2.004, 5.904)
ob_lamp_006.rotation_euler = (0.6503, 0.05522, 1.866)
ob_lamp_006.lock_rotations_4d = False
ob_lamp_006.empty_display_type = 'ARROWS'
ob_lamp_006.color = (0.0, 0.0, 0.0, 0.0)
ob_lamp_006.lineart.crease_threshold = 0.0
ob_lamp_007.location = (-1.994, 2.026, 5.904)
ob_lamp_007.rotation_euler = (0.6503, 0.05522, 1.866)
ob_lamp_007.lock_rotations_4d = False
ob_lamp_007.empty_display_type = 'ARROWS'
ob_lamp_007.color = (0.0, 0.0, 0.0, 0.0)
ob_lamp_007.lineart.crease_threshold = 0.0

# ---- collection membership
col_collection_1.objects.link(ob_sphere)
col_collection_1.objects.link(ob_lamp)
col_collection_1.objects.link(ob_camera)
col_collection_1.objects.link(ob_lamp_001)
col_collection_1.objects.link(ob_lamp_002)
col_collection_1.objects.link(ob_lamp_003)
col_collection_1.objects.link(ob_lamp_004)
col_collection_1.objects.link(ob_lamp_005)
col_collection_1.objects.link(ob_lamp_006)
col_collection_1.objects.link(ob_lamp_007)

# ---- scene / render settings (as saved in the file)
scene.camera = ob_camera
scene.frame_start = 1; scene.frame_end = 250; scene.frame_set(0)
scene.render.engine = 'BLENDER_EEVEE_NEXT'
scene.render.resolution_percentage = 50
scene.render.dither_intensity = 0.0
scene.cycles.use_denoising = False
scene.cycles.samples = 128
scene.cycles.sampling_pattern = 'TABULATED_SOBOL'
scene.cycles.use_adaptive_sampling = False
scene.cycles.use_light_tree = False
scene.cycles.blur_glossy = 0.0
scene.cycles.sample_clamp_indirect = 0.0
scene.view_settings.view_transform = 'Standard'
bpy.context.view_layer.update()
